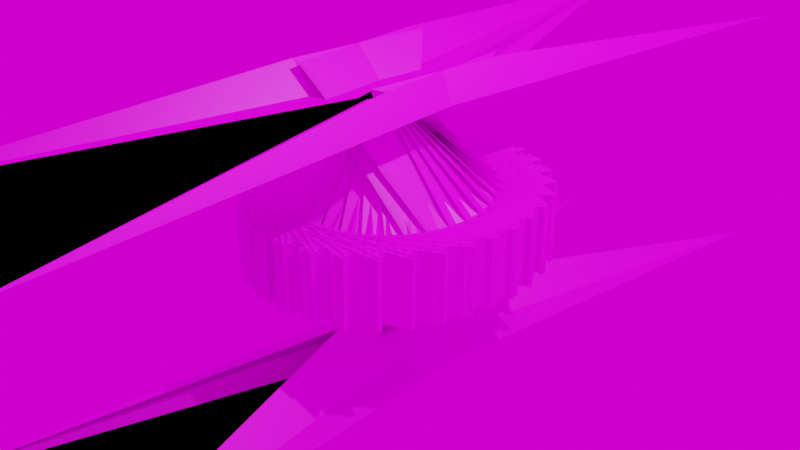 # Source: Emeny-laser-firing-system.blend  (saved by Blender 2.92.15; exported with 4.5.12 LTS)
import bpy
from mathutils import Matrix  # noqa: F401  (used for matrix-valued properties, if any)

bpy.ops.wm.read_factory_settings(use_empty=True)
scene = bpy.context.scene
scene.name = 'Scene'

# ---- collections
col_collection = bpy.data.collections.new('Collection'); scene.collection.children.link(col_collection)

# ---- images (referenced by path relative to the original .blend; pixels are not part of the script)
import os
ASSET_DIR = os.environ.get("B2B_ASSET_DIR", "")  # directory of the original .blend (textures are referenced by path, not embedded)
HERE = os.path.dirname(os.path.abspath(__file__))  # packed textures are extracted next to this script under _unpacked/

def load_image(name, relpath, width, height, colorspace="sRGB"):
    """Load a texture the original file referenced (path relative to the .blend, or extracted next to this script)."""
    p = next((c for c in (os.path.join(HERE, relpath), os.path.join(ASSET_DIR, relpath)) if relpath and os.path.exists(c)), "")
    if p:
        img = bpy.data.images.load(p, check_existing=True)
        img.name = name
    else:  # same state as the original file: an image datablock whose file is absent (Cycles renders it pink)
        img = bpy.data.images.new(name, width, height)
        img.source = "FILE"
        img.filepath = "//" + (relpath or name)
    img.colorspace_settings.name = colorspace
    return img
img_123123123111111_png = load_image('123123123111111.png', '123123123111111.png', 1024, 1024, 'sRGB')

# ---- materials (node trees are filled in below, after node groups)
mat_material_001 = bpy.data.materials.new('Material.001')
mat_material_001.use_transparent_shadow = False

# ---- material node trees
mat_material_001.use_nodes = True; mat_material_001.node_tree.nodes.clear()
_N = mat_material_001.node_tree.nodes; _L = mat_material_001.node_tree.links
n0 = _N.new('ShaderNodeBsdfPrincipled'); n0.name = 'Principled BSDF'; n0.location = (10, 300)
n0.distribution = 'GGX'
n0.subsurface_method = 'BURLEY'
n0.inputs[3].default_value = 1.45
n0.inputs[27].default_value = (0.0, 0.0, 0.0, 1.0)
n0.inputs[28].default_value = 1.0
n1 = _N.new('ShaderNodeOutputMaterial'); n1.name = 'Material Output'; n1.location = (300, 300)
n2 = _N.new('ShaderNodeTexImage'); n2.name = 'Image Texture'; n2.location = (-342, 176)
n2.image = img_123123123111111_png
_L.new(n0.outputs[0], n1.inputs[0])
_L.new(n2.outputs[0], n0.inputs[0])
n1.is_active_output = True

# ---- world
world_world = bpy.data.worlds.new('World'); scene.world = world_world
world_world.use_nodes = True; world_world.node_tree.nodes.clear()
_N = world_world.node_tree.nodes; _L = world_world.node_tree.links
n0 = _N.new('ShaderNodeOutputWorld'); n0.name = 'World Output'; n0.location = (300, 300)
n1 = _N.new('ShaderNodeBackground'); n1.name = 'Background'; n1.location = (10, 300)
n2 = _N.new('ShaderNodeTexImage'); n2.name = 'Image Texture'; n2.location = (-280, 275)
n2.image = img_123123123111111_png
_L.new(n1.outputs[0], n0.inputs[0])
_L.new(n2.outputs[0], n1.inputs[0])
n0.is_active_output = True
world_world.color = (0.05088, 0.05088, 0.05088)
world_world.use_sun_shadow = False
world_world.sun_shadow_jitter_overblur = 0.0

# ---- cameras
cam_camera = bpy.data.cameras.new('Camera')
cam_camera.clip_end = 100.0
cam_camera.ortho_scale = 7.314

# ---- lights
light_light = bpy.data.lights.new('Light', 'POINT')
light_light.transmission_factor = 0.0
light_light.energy = 1000.0
light_light.shadow_soft_size = 0.1
light_light.shadow_maximum_resolution = 0.006
light_light.use_absolute_resolution = True

# ---- meshes
me_cylinder = bpy.data.meshes.new('Cylinder')
me_cylinder.from_pydata([(-0.2037, 0.1924, -1.099), (-4.619e-07, 0.2973, -1.404), (0.2037, 0.1924, -1.099), (-2.98e-07, 0.3475, -0.8637), (-0.6467, 0.9595, -0.2434), (-1.028, 1.225, -0.3699), (-1.026, 1.178, -0.3699), (-0.6005, 0.8892, -0.2596), (0.6467, 0.9595, -0.2434), (0.6005, 0.8892, -0.2596), (1.026, 1.178, -0.3699), (1.028, 1.225, -0.3699), (0.2037, 0.1924, 1.099), (-4.359e-07, 0.2973, 1.404), (-0.2037, 0.1924, 1.099), (-2.98e-07, 0.3475, 0.8637), (0.6467, 0.9595, 0.2434), (1.028, 1.225, 0.3699), (1.026, 1.178, 0.3699), (0.6005, 0.8892, 0.2596), (-0.6467, 0.9595, 0.2434), (-0.6005, 0.8892, 0.2596), (-1.026, 1.178, 0.3699), (-1.028, 1.225, 0.3699), (-0.2134, 0.2379, -1.099), (0.008355, 0.2964, -1.404), (0.1847, 0.1497, -1.099), (0.01931, 0.3458, -0.8638), (-0.4794, 1.083, -0.2434), (-0.7946, 1.425, -0.3699), (-0.8023, 1.379, -0.3699), (-0.4499, 1.005, -0.2594), (0.7831, 0.8035, -0.2434), (0.7234, 0.7453, -0.2594), (1.201, 0.935, -0.3699), (1.213, 0.9802, -0.3699), (0.1847, 0.1497, 1.099), (0.008355, 0.2964, 1.404), (-0.2134, 0.2379, 1.099), (0.01931, 0.3458, 0.8639), (0.7831, 0.8035, 0.2434), (1.213, 0.9802, 0.3699), (1.201, 0.935, 0.3699), (0.7234, 0.7453, 0.2594), (-0.4794, 1.083, 0.2434), (-0.4499, 1.005, 0.2594), (-0.8023, 1.379, 0.3699), (-0.7946, 1.425, 0.3699), (-0.2077, 0.2816, -1.099), (0.02214, 0.2917, -1.404), (0.1635, 0.1102, -1.099), (0.04385, 0.3387, -0.8642), (-0.2861, 1.166, -0.2434), (-0.5215, 1.568, -0.3699), (-0.5384, 1.526, -0.3699), (-0.2742, 1.085, -0.259), (0.8875, 0.624, -0.2434), (0.8185, 0.5809, -0.259), (1.325, 0.6653, -0.3699), (1.346, 0.7057, -0.3699), (0.1635, 0.1102, 1.099), (0.02214, 0.2917, 1.404), (-0.2077, 0.2816, 1.099), (0.04385, 0.3387, 0.8642), (0.8875, 0.624, 0.2434), (1.346, 0.7057, 0.3699), (1.325, 0.6653, 0.3699), (0.8185, 0.5809, 0.259), (-0.2861, 1.166, 0.2434), (-0.2742, 1.085, 0.259), (-0.5384, 1.526, 0.3699), (-0.5215, 1.568, 0.3699), (-0.1839, 0.316, -1.099), (0.04407, 0.2786, -1.404), (0.1451, 0.07086, -1.099), (0.07598, 0.3214, -0.8647), (-0.07561, 1.199, -0.2434), (-0.2228, 1.643, -0.3699), (-0.2473, 1.606, -0.3699), (-0.08043, 1.121, -0.2585), (0.9604, 0.4274, -0.2434), (0.8868, 0.4004, -0.2585), (1.4, 0.3795, -0.3699), (1.428, 0.4133, -0.3699), (0.1451, 0.07086, 1.099), (0.04407, 0.2786, 1.404), (-0.1839, 0.316, 1.099), (0.07598, 0.3214, 0.8647), (0.9604, 0.4274, 0.2434), (1.428, 0.4133, 0.3699), (1.4, 0.3795, 0.3699), (0.8868, 0.4004, 0.2585), (-0.07561, 1.199, 0.2434), (-0.08043, 1.121, 0.2585), (-0.2473, 1.606, 0.3699), (-0.2228, 1.643, 0.3699), (-0.1442, 0.334, -1.099), (0.07295, 0.2521, -1.404), (0.1308, 0.02738, -1.099), (0.114, 0.289, -0.8652), (0.1402, 1.18, -0.2434), (0.0843, 1.645, -0.3699), (0.05434, 1.616, -0.3699), (0.1207, 1.107, -0.2579), (1.002, 0.2184, -0.2434), (0.9278, 0.2069, -0.2579), (1.426, 0.08579, -0.3699), (1.459, 0.1124, -0.3699), (0.1308, 0.02738, 1.099), (0.07295, 0.2521, 1.404), (-0.1442, 0.334, 1.099), (0.114, 0.289, 0.8652), (1.002, 0.2184, 0.2434), (1.459, 0.1124, 0.3699), (1.426, 0.08579, 0.3699), (0.9278, 0.2069, 0.2579), (0.1402, 1.18, 0.2434), (0.1207, 1.107, 0.2579), (0.05434, 1.616, 0.3699), (0.0843, 1.645, 0.3699), (-0.09418, 0.3312, -1.099), (0.1044, 0.2093, -1.404), (0.1183, -0.02334, -1.099), (0.1532, 0.2385, -0.8656), (0.3489, 1.108, -0.2434), (0.3833, 1.577, -0.3699), (0.3496, 1.555, -0.3699), (0.3172, 1.043, -0.2573), (1.012, 0.00114, -0.2434), (0.9398, 0.003793, -0.2573), (1.406, -0.209, -0.3699), (1.442, -0.1898, -0.3699), (0.1183, -0.02334, 1.099), (0.1044, 0.2093, 1.404), (-0.09418, 0.3312, 1.099), (0.1532, 0.2385, 0.8656), (1.012, 0.00114, 0.2434), (1.442, -0.1898, 0.3699), (1.406, -0.209, 0.3699), (0.9398, 0.003793, 0.2573), (0.3489, 1.108, 0.2434), (0.3172, 1.043, 0.2573), (0.3496, 1.555, 0.3699), (0.3833, 1.577, 0.3699), (-0.04102, 0.3069, -1.099), (0.1326, 0.1503, -1.404), (0.1033, -0.08161, -1.099), (0.1871, 0.1706, -0.866), (0.5394, 0.9893, -0.2434), (0.6599, 1.445, -0.3699), (0.6239, 1.43, -0.3699), (0.4976, 0.9331, -0.2569), (0.9884, -0.2196, -0.2434), (0.9201, -0.2043, -0.2569), (1.34, -0.4982, -0.3699), (1.377, -0.4863, -0.3699), (0.1033, -0.08161, 1.099), (0.1326, 0.1503, 1.404), (-0.04102, 0.3069, 1.099), (0.1871, 0.1706, 0.866), (0.9884, -0.2196, 0.2434), (1.377, -0.4863, 0.3699), (1.34, -0.4982, 0.3699), (0.9201, -0.2043, 0.2569), (0.5394, 0.9893, 0.2434), (0.4976, 0.9331, 0.2569), (0.6239, 1.43, 0.3699), (0.6599, 1.445, 0.3699), (-0.6487, 0.7648, -1.71), (-1.132, 4.809, -1.404), (0.08162, -0.1448, -1.099), (0.2101, 0.08902, -0.8662), (0.703, 0.8317, -0.2434), (0.9034, 1.259, -0.3699), (0.8661, 1.251, -0.3699), (0.6529, 0.7849, -0.2566), (0.9294, -0.4374, -0.2434), (0.8662, -0.4108, -0.2566), (1.227, -0.7745, -0.3699), (1.265, -0.7694, -0.3699), (0.08162, -0.1448, 1.099), (-1.132, 4.809, 1.404), (-0.6487, 0.7648, 1.71), (0.2101, 0.08902, 0.8662), (0.9294, -0.4374, 0.2434), (1.265, -0.7694, 0.3699), (1.227, -0.7745, 0.3699), (0.8662, -0.4108, 0.2566), (0.703, 0.8317, 0.2434), (0.6529, 0.7849, 0.2566), (0.8661, 1.251, 0.3699), (0.9034, 1.259, 0.3699), (-0.5093, 0.8163, -1.71), (-0.7083, -3.912e-07, -1.404), (-0.5093, -0.8163, -1.71), (0.2182, -2.98e-07, -0.8663), (0.834, 0.6445, -0.2434), (1.107, 1.03, -0.3699), (1.069, 1.029, -0.3699), (0.7769, 0.6075, -0.2565), (0.834, -0.6445, -0.2434), (0.7769, -0.6075, -0.2565), (1.069, -1.029, -0.3699), (1.107, -1.03, -0.3699), (-0.5093, -0.8163, 1.71), (-0.7083, -3.874e-07, 1.404), (-0.5093, 0.8163, 1.71), (0.2182, -3.576e-07, 0.8663), (0.834, -0.6445, 0.2434), (1.107, -1.03, 0.3699), (1.069, -1.029, 0.3699), (0.7769, -0.6075, 0.2565), (0.834, 0.6445, 0.2434), (0.7769, 0.6075, 0.2565), (1.069, 1.029, 0.3699), (1.107, 1.03, 0.3699), (0.08162, 0.1448, -1.099), (-1.132, -4.809, -1.404), (-0.6487, -0.7648, -1.71), (0.2101, -0.08902, -0.8662), (0.9294, 0.4374, -0.2434), (1.265, 0.7694, -0.3699), (1.227, 0.7745, -0.3699), (0.8662, 0.4108, -0.2566), (0.703, -0.8317, -0.2434), (0.6529, -0.7849, -0.2566), (0.8661, -1.251, -0.3699), (0.9034, -1.259, -0.3699), (-0.6487, -0.7648, 1.71), (-1.132, -4.809, 1.404), (0.08162, 0.1448, 1.099), (0.2101, -0.08902, 0.8662), (0.703, -0.8317, 0.2434), (0.9034, -1.259, 0.3699), (0.8661, -1.251, 0.3699), (0.6529, -0.7849, 0.2566), (0.9294, 0.4374, 0.2434), (0.8662, 0.4108, 0.2566), (1.227, 0.7745, 0.3699), (1.265, 0.7694, 0.3699), (0.1033, 0.08161, -1.099), (0.1326, -0.1503, -1.404), (-0.04102, -0.3069, -1.099), (0.1871, -0.1706, -0.866), (0.9884, 0.2196, -0.2434), (1.377, 0.4863, -0.3699), (1.34, 0.4982, -0.3699), (0.9201, 0.2043, -0.2569), (0.5394, -0.9893, -0.2434), (0.4976, -0.9331, -0.2569), (0.6239, -1.43, -0.3699), (0.6599, -1.445, -0.3699), (-0.04102, -0.3069, 1.099), (0.1326, -0.1503, 1.404), (0.1033, 0.08161, 1.099), (0.1871, -0.1706, 0.866), (0.5394, -0.9893, 0.2434), (0.6599, -1.445, 0.3699), (0.6239, -1.43, 0.3699), (0.4976, -0.9331, 0.2569), (0.9884, 0.2196, 0.2434), (0.9201, 0.2043, 0.2569), (1.34, 0.4982, 0.3699), (1.377, 0.4863, 0.3699), (0.1183, 0.02334, -1.099), (0.1044, -0.2093, -1.404), (-0.09418, -0.3312, -1.099), (0.1532, -0.2385, -0.8656), (1.012, -0.00114, -0.2434), (1.442, 0.1898, -0.3699), (1.406, 0.209, -0.3699), (0.9398, -0.003793, -0.2573), (0.3489, -1.108, -0.2434), (0.3172, -1.043, -0.2573), (0.3496, -1.555, -0.3699), (0.3833, -1.577, -0.3699), (-0.09418, -0.3312, 1.099), (0.1044, -0.2093, 1.404), (0.1183, 0.02334, 1.099), (0.1532, -0.2385, 0.8656), (0.3489, -1.108, 0.2434), (0.3833, -1.577, 0.3699), (0.3496, -1.555, 0.3699), (0.3172, -1.043, 0.2573), (1.012, -0.00114, 0.2434), (0.9398, -0.003793, 0.2573), (1.406, 0.209, 0.3699), (1.442, 0.1898, 0.3699), (0.1308, -0.02738, -1.099), (0.07295, -0.2521, -1.404), (-0.1442, -0.334, -1.099), (0.114, -0.289, -0.8652), (1.002, -0.2184, -0.2434), (1.459, -0.1124, -0.3699), (1.426, -0.08579, -0.3699), (0.9278, -0.2069, -0.2579), (0.1402, -1.18, -0.2434), (0.1207, -1.107, -0.2579), (0.05434, -1.616, -0.3699), (0.0843, -1.645, -0.3699), (-0.1442, -0.334, 1.099), (0.07295, -0.2521, 1.404), (0.1308, -0.02738, 1.099), (0.114, -0.289, 0.8652), (0.1402, -1.18, 0.2434), (0.0843, -1.645, 0.3699), (0.05434, -1.616, 0.3699), (0.1207, -1.107, 0.2579), (1.002, -0.2184, 0.2434), (0.9278, -0.2069, 0.2579), (1.426, -0.08579, 0.3699), (1.459, -0.1124, 0.3699), (0.1451, -0.07086, -1.099), (0.04407, -0.2786, -1.404), (-0.1839, -0.316, -1.099), (0.07598, -0.3214, -0.8647), (0.9604, -0.4274, -0.2434), (1.428, -0.4133, -0.3699), (1.4, -0.3795, -0.3699), (0.8868, -0.4004, -0.2585), (-0.07561, -1.199, -0.2434), (-0.08043, -1.121, -0.2585), (-0.2473, -1.606, -0.3699), (-0.2228, -1.643, -0.3699), (-0.1839, -0.316, 1.099), (0.04407, -0.2786, 1.404), (0.1451, -0.07086, 1.099), (0.07598, -0.3214, 0.8647), (-0.07561, -1.199, 0.2434), (-0.2228, -1.643, 0.3699), (-0.2473, -1.606, 0.3699), (-0.08043, -1.121, 0.2585), (0.9604, -0.4274, 0.2434), (0.8868, -0.4004, 0.2585), (1.4, -0.3795, 0.3699), (1.428, -0.4133, 0.3699), (0.1635, -0.1102, -1.099), (0.02214, -0.2917, -1.404), (-0.2077, -0.2816, -1.099), (0.04385, -0.3387, -0.8642), (0.8875, -0.624, -0.2434), (1.346, -0.7057, -0.3699), (1.325, -0.6653, -0.3699), (0.8185, -0.5809, -0.259), (-0.2861, -1.166, -0.2434), (-0.2742, -1.085, -0.259), (-0.5384, -1.526, -0.3699), (-0.5215, -1.568, -0.3699), (-0.2077, -0.2816, 1.099), (0.02214, -0.2917, 1.404), (0.1635, -0.1102, 1.099), (0.04385, -0.3387, 0.8642), (-0.2861, -1.166, 0.2434), (-0.5215, -1.568, 0.3699), (-0.5384, -1.526, 0.3699), (-0.2742, -1.085, 0.259), (0.8875, -0.624, 0.2434), (0.8185, -0.5809, 0.259), (1.325, -0.6653, 0.3699), (1.346, -0.7057, 0.3699), (0.1847, -0.1497, -1.099), (0.008354, -0.2964, -1.404), (-0.2134, -0.2379, -1.099), (0.01931, -0.3458, -0.8639), (0.7831, -0.8035, -0.2434), (1.213, -0.9802, -0.3699), (1.201, -0.935, -0.3699), (0.7234, -0.7453, -0.2594), (-0.4794, -1.083, -0.2434), (-0.4499, -1.005, -0.2594), (-0.8023, -1.379, -0.3699), (-0.7946, -1.425, -0.3699), (-0.2134, -0.2379, 1.099), (0.008354, -0.2964, 1.404), (0.1847, -0.1497, 1.099), (0.01931, -0.3458, 0.8639), (-0.4794, -1.083, 0.2434), (-0.7946, -1.425, 0.3699), (-0.8023, -1.379, 0.3699), (-0.4499, -1.005, 0.2594), (0.7831, -0.8035, 0.2434), (0.7234, -0.7453, 0.2594), (1.201, -0.935, 0.3699), (1.213, -0.9802, 0.3699), (0.2037, -0.1924, -1.099), (3.986e-07, -0.2973, -1.404), (-0.2037, -0.1924, -1.099), (8.941e-08, -0.3475, -0.8637), (0.6467, -0.9595, -0.2434), (1.028, -1.225, -0.3699), (1.026, -1.178, -0.3699), (0.6005, -0.8892, -0.2596), (-0.6467, -0.9595, -0.2434), (-0.6005, -0.8892, -0.2596), (-1.026, -1.178, -0.3699), (-1.028, -1.225, -0.3699), (-0.2037, -0.1924, 1.099), (4.098e-07, -0.2973, 1.404), (0.2037, -0.1924, 1.099), (1.788e-07, -0.3475, 0.8637), (-0.6467, -0.9595, 0.2434), (-1.028, -1.225, 0.3699), (-1.026, -1.178, 0.3699), (-0.6005, -0.8892, 0.2596), (0.6467, -0.9595, 0.2434), (0.6005, -0.8892, 0.2596), (1.026, -1.178, 0.3699), (1.028, -1.225, 0.3699), (0.2134, -0.2379, -1.099), (-0.008355, -0.2964, -1.404), (-0.1847, -0.1497, -1.099), (-0.01931, -0.3458, -0.8639), (0.4794, -1.083, -0.2434), (0.7946, -1.425, -0.3699), (0.8023, -1.379, -0.3699), (0.4499, -1.005, -0.2594), (-0.7831, -0.8035, -0.2434), (-0.7234, -0.7453, -0.2594), (-1.201, -0.935, -0.3699), (-1.213, -0.9802, -0.3699), (-0.1847, -0.1497, 1.099), (-0.008354, -0.2964, 1.404), (0.2134, -0.2379, 1.099), (-0.01931, -0.3458, 0.8639), (-0.7831, -0.8035, 0.2434), (-1.213, -0.9802, 0.3699), (-1.201, -0.935, 0.3699), (-0.7234, -0.7453, 0.2594), (0.4794, -1.083, 0.2434), (0.4499, -1.005, 0.2594), (0.8023, -1.379, 0.3699), (0.7946, -1.425, 0.3699), (0.2077, -0.2816, -1.099), (-0.02214, -0.2917, -1.404), (-0.1635, -0.1102, -1.099), (-0.04385, -0.3387, -0.8642), (0.2861, -1.166, -0.2434), (0.5215, -1.568, -0.3699), (0.5384, -1.526, -0.3699), (0.2742, -1.085, -0.259), (-0.8875, -0.624, -0.2434), (-0.8185, -0.5809, -0.259), (-1.325, -0.6653, -0.3699), (-1.346, -0.7057, -0.3699), (-0.1635, -0.1102, 1.099), (-0.02214, -0.2917, 1.404), (0.2077, -0.2816, 1.099), (-0.04385, -0.3387, 0.8642), (-0.8875, -0.624, 0.2434), (-1.346, -0.7057, 0.3699), (-1.325, -0.6653, 0.3699), (-0.8185, -0.5809, 0.259), (0.2861, -1.166, 0.2434), (0.2742, -1.085, 0.259), (0.5384, -1.526, 0.3699), (0.5215, -1.568, 0.3699), (0.1839, -0.316, -1.099), (-0.04407, -0.2786, -1.404), (-0.1451, -0.07086, -1.099), (-0.07598, -0.3214, -0.8647), (0.07561, -1.199, -0.2434), (0.2228, -1.643, -0.3699), (0.2473, -1.606, -0.3699), (0.08043, -1.121, -0.2585), (-0.9604, -0.4274, -0.2434), (-0.8868, -0.4004, -0.2585), (-1.4, -0.3795, -0.3699), (-1.428, -0.4133, -0.3699), (-0.1451, -0.07086, 1.099), (-0.04407, -0.2786, 1.404), (0.1839, -0.316, 1.099), (-0.07598, -0.3214, 0.8647), (-0.9604, -0.4274, 0.2434), (-1.428, -0.4133, 0.3699), (-1.4, -0.3795, 0.3699), (-0.8868, -0.4004, 0.2585), (0.07561, -1.199, 0.2434), (0.08043, -1.121, 0.2585), (0.2473, -1.606, 0.3699), (0.2228, -1.643, 0.3699), (0.1442, -0.334, -1.099), (-0.07295, -0.2521, -1.404), (-0.1308, -0.02738, -1.099), (-0.114, -0.289, -0.8652), (-0.1402, -1.18, -0.2434), (-0.0843, -1.645, -0.3699), (-0.05434, -1.616, -0.3699), (-0.1207, -1.107, -0.2579), (-1.002, -0.2184, -0.2434), (-0.9278, -0.2069, -0.2579), (-1.426, -0.08579, -0.3699), (-1.459, -0.1124, -0.3699), (-0.1308, -0.02738, 1.099), (-0.07295, -0.2521, 1.404), (0.1442, -0.334, 1.099), (-0.114, -0.289, 0.8652), (-1.002, -0.2184, 0.2434), (-1.459, -0.1124, 0.3699), (-1.426, -0.08579, 0.3699), (-0.9278, -0.2069, 0.2579), (-0.1402, -1.18, 0.2434), (-0.1207, -1.107, 0.2579), (-0.05434, -1.616, 0.3699), (-0.0843, -1.645, 0.3699), (0.09418, -0.3312, -1.099), (-0.1044, -0.2093, -1.404), (-0.1183, 0.02334, -1.099), (-0.1532, -0.2385, -0.8656), (-0.3489, -1.108, -0.2434), (-0.3833, -1.577, -0.3699), (-0.3496, -1.555, -0.3699), (-0.3172, -1.043, -0.2573), (-1.012, -0.001139, -0.2434), (-0.9398, -0.003792, -0.2573), (-1.406, 0.209, -0.3699), (-1.442, 0.1898, -0.3699), (-0.1183, 0.02334, 1.099), (-0.1044, -0.2093, 1.404), (0.09418, -0.3312, 1.099), (-0.1532, -0.2385, 0.8656), (-1.012, -0.001139, 0.2434), (-1.442, 0.1898, 0.3699), (-1.406, 0.209, 0.3699), (-0.9398, -0.003792, 0.2573), (-0.3489, -1.108, 0.2434), (-0.3172, -1.043, 0.2573), (-0.3496, -1.555, 0.3699), (-0.3833, -1.577, 0.3699), (0.041, -0.3069, -1.099), (-0.1326, -0.1503, -1.404), (-0.1033, 0.08161, -1.099), (-0.1871, -0.1706, -0.866), (-0.5394, -0.9893, -0.2434), (-0.6599, -1.445, -0.3699), (-0.6239, -1.43, -0.3699), (-0.4976, -0.9331, -0.2569), (-0.9884, 0.2196, -0.2434), (-0.9201, 0.2043, -0.2569), (-1.34, 0.4982, -0.3699), (-1.377, 0.4863, -0.3699), (-0.1033, 0.08161, 1.099), (-0.1326, -0.1503, 1.404), (0.041, -0.3069, 1.099), (-0.1871, -0.1706, 0.866), (-0.9884, 0.2196, 0.2434), (-1.377, 0.4863, 0.3699), (-1.34, 0.4982, 0.3699), (-0.9201, 0.2043, 0.2569), (-0.5394, -0.9893, 0.2434), (-0.4976, -0.9331, 0.2569), (-0.6239, -1.43, 0.3699), (-0.6599, -1.445, 0.3699), (0.6487, -0.7648, -1.71), (1.132, -4.809, -1.404), (-0.0816, 0.1448, -1.099), (-0.2101, -0.08902, -0.8662), (-0.703, -0.8317, -0.2434), (-0.9034, -1.259, -0.3699), (-0.8661, -1.251, -0.3699), (-0.6529, -0.7849, -0.2566), (-0.9294, 0.4374, -0.2434), (-0.8662, 0.4108, -0.2566), (-1.227, 0.7745, -0.3699), (-1.265, 0.7694, -0.3699), (-0.0816, 0.1448, 1.099), (1.132, -4.809, 1.404), (0.6487, -0.7648, 1.71), (-0.2101, -0.08902, 0.8662), (-0.9294, 0.4374, 0.2434), (-1.265, 0.7694, 0.3699), (-1.227, 0.7745, 0.3699), (-0.8662, 0.4108, 0.2566), (-0.703, -0.8317, 0.2434), (-0.6529, -0.7849, 0.2566), (-0.8661, -1.251, 0.3699), (-0.9034, -1.259, 0.3699), (0.5094, -0.8163, -1.71), (0.7083, -6.065e-06, -1.404), (0.5094, 0.8163, -1.71), (-0.2182, 8.941e-07, -0.8663), (-0.834, -0.6445, -0.2434), (-1.107, -1.03, -0.3699), (-1.069, -1.029, -0.3699), (-0.7769, -0.6075, -0.2565), (-0.834, 0.6445, -0.2434), (-0.7769, 0.6075, -0.2565), (-1.069, 1.029, -0.3699), (-1.107, 1.03, -0.3699), (0.5094, 0.8163, 1.71), (0.7083, -1.157e-05, 1.404), (0.5094, -0.8163, 1.71), (-0.2182, 8.643e-07, 0.8663), (-0.834, 0.6445, 0.2434), (-1.107, 1.03, 0.3699), (-1.069, 1.029, 0.3699), (-0.7769, 0.6075, 0.2565), (-0.834, -0.6445, 0.2434), (-0.7769, -0.6075, 0.2565), (-1.069, -1.029, 0.3699), (-1.107, -1.03, 0.3699), (-0.08161, -0.1448, -1.099), (1.132, 4.809, -1.404), (0.6487, 0.7648, -1.71), (-0.2101, 0.08902, -0.8662), (-0.9294, -0.4374, -0.2434), (-1.265, -0.7694, -0.3699), (-1.227, -0.7745, -0.3699), (-0.8662, -0.4108, -0.2566), (-0.703, 0.8317, -0.2434), (-0.6529, 0.7849, -0.2566), (-0.8661, 1.251, -0.3699), (-0.9034, 1.259, -0.3699), (0.6487, 0.7648, 1.71), (1.132, 4.809, 1.404), (-0.08162, -0.1448, 1.099), (-0.2101, 0.08902, 0.8662), (-0.703, 0.8317, 0.2434), (-0.9034, 1.259, 0.3699), (-0.8661, 1.251, 0.3699), (-0.6529, 0.7849, 0.2566), (-0.9294, -0.4374, 0.2434), (-0.8662, -0.4108, 0.2566), (-1.227, -0.7745, 0.3699), (-1.265, -0.7694, 0.3699), (-0.1033, -0.08161, -1.099), (-0.1326, 0.1503, -1.404), (0.04101, 0.3069, -1.099), (-0.1871, 0.1706, -0.866), (-0.9884, -0.2196, -0.2434), (-1.377, -0.4863, -0.3699), (-1.34, -0.4982, -0.3699), (-0.9201, -0.2043, -0.2569), (-0.5394, 0.9893, -0.2434), (-0.4976, 0.9331, -0.2569), (-0.6239, 1.43, -0.3699), (-0.6599, 1.445, -0.3699), (0.04102, 0.3069, 1.099), (-0.1326, 0.1503, 1.404), (-0.1033, -0.08161, 1.099), (-0.1871, 0.1706, 0.866), (-0.5394, 0.9893, 0.2434), (-0.6599, 1.445, 0.3699), (-0.6239, 1.43, 0.3699), (-0.4976, 0.9331, 0.2569), (-0.9884, -0.2196, 0.2434), (-0.9201, -0.2043, 0.2569), (-1.34, -0.4982, 0.3699), (-1.377, -0.4863, 0.3699), (-0.1183, -0.02333, -1.099), (-0.1044, 0.2093, -1.404), (0.09418, 0.3312, -1.099), (-0.1532, 0.2385, -0.8656), (-1.012, 0.001141, -0.2434), (-1.442, -0.1898, -0.3699), (-1.406, -0.209, -0.3699), (-0.9398, 0.003794, -0.2573), (-0.3489, 1.108, -0.2434), (-0.3172, 1.043, -0.2573), (-0.3496, 1.555, -0.3699), (-0.3833, 1.577, -0.3699), (0.09418, 0.3312, 1.099), (-0.1044, 0.2093, 1.404), (-0.1183, -0.02333, 1.099), (-0.1532, 0.2385, 0.8656), (-0.3489, 1.108, 0.2434), (-0.3833, 1.577, 0.3699), (-0.3496, 1.555, 0.3699), (-0.3172, 1.043, 0.2573), (-1.012, 0.001141, 0.2434), (-0.9398, 0.003794, 0.2573), (-1.406, -0.209, 0.3699), (-1.442, -0.1898, 0.3699), (-0.1308, 0.02738, -1.099), (-0.07295, 0.2521, -1.404), (0.1442, 0.334, -1.099), (-0.114, 0.289, -0.8652), (-1.002, 0.2184, -0.2434), (-1.459, 0.1124, -0.3699), (-1.426, 0.08579, -0.3699), (-0.9278, 0.2069, -0.2579), (-0.1402, 1.18, -0.2434), (-0.1207, 1.107, -0.2579), (-0.05434, 1.616, -0.3699), (-0.0843, 1.645, -0.3699), (0.1442, 0.334, 1.099), (-0.07295, 0.2521, 1.404), (-0.1308, 0.02738, 1.099), (-0.114, 0.289, 0.8652), (-0.1402, 1.18, 0.2434), (-0.0843, 1.645, 0.3699), (-0.05434, 1.616, 0.3699), (-0.1207, 1.107, 0.2579), (-1.002, 0.2184, 0.2434), (-0.9278, 0.2069, 0.2579), (-1.426, 0.08579, 0.3699), (-1.459, 0.1124, 0.3699), (-0.1451, 0.07086, -1.099), (-0.04407, 0.2786, -1.404), (0.1839, 0.316, -1.099), (-0.07598, 0.3214, -0.8647), (-0.9604, 0.4274, -0.2434), (-1.428, 0.4133, -0.3699), (-1.4, 0.3795, -0.3699), (-0.8868, 0.4004, -0.2585), (0.07561, 1.199, -0.2434), (0.08043, 1.121, -0.2585), (0.2473, 1.606, -0.3699), (0.2228, 1.643, -0.3699), (0.1839, 0.316, 1.099), (-0.04407, 0.2786, 1.404), (-0.1451, 0.07086, 1.099), (-0.07598, 0.3214, 0.8647), (0.07561, 1.199, 0.2434), (0.2228, 1.643, 0.3699), (0.2473, 1.606, 0.3699), (0.08043, 1.121, 0.2585), (-0.9604, 0.4274, 0.2434), (-0.8868, 0.4004, 0.2585), (-1.4, 0.3795, 0.3699), (-1.428, 0.4133, 0.3699), (-0.1635, 0.1102, -1.099), (-0.02214, 0.2917, -1.404), (0.2077, 0.2816, -1.099), (-0.04385, 0.3387, -0.8642), (-0.8875, 0.624, -0.2434), (-1.346, 0.7057, -0.3699), (-1.325, 0.6653, -0.3699), (-0.8185, 0.5809, -0.259), (0.2861, 1.166, -0.2434), (0.2742, 1.085, -0.259), (0.5384, 1.526, -0.3699), (0.5215, 1.568, -0.3699), (0.2077, 0.2816, 1.099), (-0.02214, 0.2917, 1.404), (-0.1635, 0.1102, 1.099), (-0.04385, 0.3387, 0.8642), (0.2861, 1.166, 0.2434), (0.5215, 1.568, 0.3699), (0.5384, 1.526, 0.3699), (0.2742, 1.085, 0.259), (-0.8875, 0.624, 0.2434), (-0.8185, 0.5809, 0.259), (-1.325, 0.6653, 0.3699), (-1.346, 0.7057, 0.3699), (-0.1847, 0.1497, -1.099), (-0.008354, 0.2964, -1.404), (0.2134, 0.2379, -1.099), (-0.01931, 0.3458, -0.8639), (-0.7831, 0.8035, -0.2434), (-1.213, 0.9802, -0.3699), (-1.201, 0.935, -0.3699), (-0.7234, 0.7453, -0.2594), (0.4794, 1.083, -0.2434), (0.4499, 1.005, -0.2594), (0.8023, 1.379, -0.3699), (0.7946, 1.425, -0.3699), (0.2134, 0.2379, 1.099), (-0.008354, 0.2964, 1.404), (-0.1847, 0.1497, 1.099), (-0.01931, 0.3458, 0.8639), (0.4794, 1.083, 0.2434), (0.7946, 1.425, 0.3699), (0.8023, 1.379, 0.3699), (0.4499, 1.005, 0.2594), (-0.7831, 0.8035, 0.2434), (-0.7234, 0.7453, 0.2594), (-1.201, 0.935, 0.3699), (-1.213, 0.9802, 0.3699)], [], [(11, 17, 47, 29), (63, 67, 69), (87, 91, 93), (111, 115, 117), (135, 139, 141), (159, 163, 165), (183, 187, 189), (207, 211, 213), (231, 235, 237), (255, 259, 261), (279, 283, 285), (303, 307, 309), (327, 331, 333), (351, 355, 357), (375, 379, 381), (399, 403, 405), (423, 427, 429), (447, 451, 453), (471, 475, 477), (495, 499, 501), (519, 523, 525), (543, 547, 549), (567, 571, 573), (591, 595, 597), (615, 619, 621), (639, 643, 645), (663, 667, 669), (687, 691, 693), (711, 715, 717), (735, 739, 741), (39, 43, 45), (32, 52, 50, 24), (20, 760, 758, 12), (1, 25, 49, 73, 97, 121, 145, 169, 193, 217, 241, 265, 289, 313, 337, 361, 385, 409, 433, 457, 481, 505, 529, 553, 577, 601, 625, 649, 673, 697, 721, 745), (44, 16, 14, 36), (42, 34, 30, 46), (68, 40, 38, 60), (66, 58, 54, 70), (92, 64, 62, 84), (90, 82, 78, 94), (116, 88, 86, 108), (114, 106, 102, 118), (140, 112, 110, 132), (138, 130, 126, 142), (164, 136, 134, 156), (162, 154, 150, 166), (188, 160, 158, 180), (186, 178, 174, 190), (212, 184, 182, 204), (210, 202, 198, 214), (236, 208, 206, 228), (234, 226, 222, 238), (260, 232, 230, 252), (258, 250, 246, 262), (284, 256, 254, 276), (282, 274, 270, 286), (308, 280, 278, 300), (306, 298, 294, 310), (332, 304, 302, 324), (330, 322, 318, 334), (356, 328, 326, 348), (354, 346, 342, 358), (380, 352, 350, 372), (378, 370, 366, 382), (404, 376, 374, 396), (402, 394, 390, 406), (428, 400, 398, 420), (426, 418, 414, 430), (452, 424, 422, 444), (450, 442, 438, 454), (476, 448, 446, 468), (474, 466, 462, 478), (500, 472, 470, 492), (498, 490, 486, 502), (524, 496, 494, 516), (522, 514, 510, 526), (548, 520, 518, 540), (546, 538, 534, 550), (572, 544, 542, 564), (570, 562, 558, 574), (596, 568, 566, 588), (594, 586, 582, 598), (620, 592, 590, 612), (618, 610, 606, 622), (644, 616, 614, 636), (642, 634, 630, 646), (668, 640, 638, 660), (666, 658, 654, 670), (692, 664, 662, 684), (690, 682, 678, 694), (716, 688, 686, 708), (714, 706, 702, 718), (740, 712, 710, 732), (738, 730, 726, 742), (764, 736, 734, 756), (762, 754, 750, 766), (3, 7, 9), (37, 13, 757, 733, 709, 685, 661, 637, 613, 589, 565, 541, 517, 493, 469, 445, 421, 397, 373, 349, 325, 301, 277, 253, 229, 205, 181, 157, 133, 109, 85, 61), (755, 761, 23, 5), (35, 41, 71, 53), (27, 31, 33), (56, 76, 74, 48), (59, 65, 95, 77), (51, 55, 57), (80, 100, 98, 72), (83, 89, 119, 101), (75, 79, 81), (104, 124, 122, 96), (107, 113, 143, 125), (99, 103, 105), (128, 148, 146, 120), (131, 137, 167, 149), (123, 127, 129), (152, 172, 170, 144), (155, 161, 191, 173), (147, 151, 153), (176, 196, 194, 168), (179, 185, 215, 197), (171, 175, 177), (200, 220, 218, 192), (203, 209, 239, 221), (195, 199, 201), (224, 244, 242, 216), (227, 233, 263, 245), (219, 223, 225), (248, 268, 266, 240), (251, 257, 287, 269), (243, 247, 249), (272, 292, 290, 264), (275, 281, 311, 293), (267, 271, 273), (296, 316, 314, 288), (299, 305, 335, 317), (291, 295, 297), (320, 340, 338, 312), (323, 329, 359, 341), (315, 319, 321), (344, 364, 362, 336), (347, 353, 383, 365), (339, 343, 345), (368, 388, 386, 360), (371, 377, 407, 389), (363, 367, 369), (392, 412, 410, 384), (395, 401, 431, 413), (387, 391, 393), (416, 436, 434, 408), (419, 425, 455, 437), (411, 415, 417), (440, 460, 458, 432), (443, 449, 479, 461), (435, 439, 441), (464, 484, 482, 456), (467, 473, 503, 485), (459, 463, 465), (488, 508, 506, 480), (491, 497, 527, 509), (483, 487, 489), (512, 532, 530, 504), (515, 521, 551, 533), (507, 511, 513), (536, 556, 554, 528), (539, 545, 575, 557), (531, 535, 537), (560, 580, 578, 552), (563, 569, 599, 581), (555, 559, 561), (584, 604, 602, 576), (587, 593, 623, 605), (579, 583, 585), (608, 628, 626, 600), (611, 617, 647, 629), (603, 607, 609), (632, 652, 650, 624), (635, 641, 671, 653), (627, 631, 633), (656, 676, 674, 648), (659, 665, 695, 677), (651, 655, 657), (680, 700, 698, 672), (683, 689, 719, 701), (675, 679, 681), (704, 724, 722, 696), (707, 713, 743, 725), (699, 703, 705), (728, 748, 746, 720), (731, 737, 767, 749), (723, 727, 729), (747, 751, 753), (759, 763, 765), (6, 22, 18, 10), (15, 19, 21), (752, 4, 2, 744), (0, 1, 2, 3), (4, 5, 6, 7), (8, 9, 10, 11), (12, 13, 14, 15), (16, 17, 18, 19), (20, 21, 22, 23), (24, 25, 26, 27), (28, 29, 30, 31), (32, 33, 34, 35), (36, 37, 38, 39), (40, 41, 42, 43), (44, 45, 46, 47), (48, 49, 50, 51), (52, 53, 54, 55), (56, 57, 58, 59), (60, 61, 62, 63), (64, 65, 66, 67), (68, 69, 70, 71), (72, 73, 74, 75), (76, 77, 78, 79), (80, 81, 82, 83), (84, 85, 86, 87), (88, 89, 90, 91), (92, 93, 94, 95), (96, 97, 98, 99), (100, 101, 102, 103), (104, 105, 106, 107), (108, 109, 110, 111), (112, 113, 114, 115), (116, 117, 118, 119), (120, 121, 122, 123), (124, 125, 126, 127), (128, 129, 130, 131), (132, 133, 134, 135), (136, 137, 138, 139), (140, 141, 142, 143), (144, 145, 146, 147), (148, 149, 150, 151), (152, 153, 154, 155), (156, 157, 158, 159), (160, 161, 162, 163), (164, 165, 166, 167), (168, 169, 170, 171), (172, 173, 174, 175), (176, 177, 178, 179), (180, 181, 182, 183), (184, 185, 186, 187), (188, 189, 190, 191), (192, 193, 194, 195), (196, 197, 198, 199), (200, 201, 202, 203), (204, 205, 206, 207), (208, 209, 210, 211), (212, 213, 214, 215), (216, 217, 218, 219), (220, 221, 222, 223), (224, 225, 226, 227), (228, 229, 230, 231), (232, 233, 234, 235), (236, 237, 238, 239), (240, 241, 242, 243), (244, 245, 246, 247), (248, 249, 250, 251), (252, 253, 254, 255), (256, 257, 258, 259), (260, 261, 262, 263), (264, 265, 266, 267), (268, 269, 270, 271), (272, 273, 274, 275), (276, 277, 278, 279), (280, 281, 282, 283), (284, 285, 286, 287), (288, 289, 290, 291), (292, 293, 294, 295), (296, 297, 298, 299), (300, 301, 302, 303), (304, 305, 306, 307), (308, 309, 310, 311), (312, 313, 314, 315), (316, 317, 318, 319), (320, 321, 322, 323), (324, 325, 326, 327), (328, 329, 330, 331), (332, 333, 334, 335), (336, 337, 338, 339), (340, 341, 342, 343), (344, 345, 346, 347), (348, 349, 350, 351), (352, 353, 354, 355), (356, 357, 358, 359), (360, 361, 362, 363), (364, 365, 366, 367), (368, 369, 370, 371), (372, 373, 374, 375), (376, 377, 378, 379), (380, 381, 382, 383), (384, 385, 386, 387), (388, 389, 390, 391), (392, 393, 394, 395), (396, 397, 398, 399), (400, 401, 402, 403), (404, 405, 406, 407), (408, 409, 410, 411), (412, 413, 414, 415), (416, 417, 418, 419), (420, 421, 422, 423), (424, 425, 426, 427), (428, 429, 430, 431), (432, 433, 434, 435), (436, 437, 438, 439), (440, 441, 442, 443), (444, 445, 446, 447), (448, 449, 450, 451), (452, 453, 454, 455), (456, 457, 458, 459), (460, 461, 462, 463), (464, 465, 466, 467), (468, 469, 470, 471), (472, 473, 474, 475), (476, 477, 478, 479), (480, 481, 482, 483), (484, 485, 486, 487), (488, 489, 490, 491), (492, 493, 494, 495), (496, 497, 498, 499), (500, 501, 502, 503), (504, 505, 506, 507), (508, 509, 510, 511), (512, 513, 514, 515), (516, 517, 518, 519), (520, 521, 522, 523), (524, 525, 526, 527), (528, 529, 530, 531), (532, 533, 534, 535), (536, 537, 538, 539), (540, 541, 542, 543), (544, 545, 546, 547), (548, 549, 550, 551), (552, 553, 554, 555), (556, 557, 558, 559), (560, 561, 562, 563), (564, 565, 566, 567), (568, 569, 570, 571), (572, 573, 574, 575), (576, 577, 578, 579), (580, 581, 582, 583), (584, 585, 586, 587), (588, 589, 590, 591), (592, 593, 594, 595), (596, 597, 598, 599), (600, 601, 602, 603), (604, 605, 606, 607), (608, 609, 610, 611), (612, 613, 614, 615), (616, 617, 618, 619), (620, 621, 622, 623), (624, 625, 626, 627), (628, 629, 630, 631), (632, 633, 634, 635), (636, 637, 638, 639), (640, 641, 642, 643), (644, 645, 646, 647), (648, 649, 650, 651), (652, 653, 654, 655), (656, 657, 658, 659), (660, 661, 662, 663), (664, 665, 666, 667), (668, 669, 670, 671), (672, 673, 674, 675), (676, 677, 678, 679), (680, 681, 682, 683), (684, 685, 686, 687), (688, 689, 690, 691), (692, 693, 694, 695), (696, 697, 698, 699), (700, 701, 702, 703), (704, 705, 706, 707), (708, 709, 710, 711), (712, 713, 714, 715), (716, 717, 718, 719), (720, 721, 722, 723), (724, 725, 726, 727), (728, 729, 730, 731), (732, 733, 734, 735), (736, 737, 738, 739), (740, 741, 742, 743), (744, 745, 746, 747), (748, 749, 750, 751), (752, 753, 754, 755), (756, 757, 758, 759), (760, 761, 762, 763), (764, 765, 766, 767), (8, 0, 3, 9), (2, 4, 7, 3), (6, 10, 9, 7), (20, 12, 15, 21), (14, 16, 19, 15), (18, 22, 21, 19), (32, 24, 27, 33), (26, 28, 31, 27), (30, 34, 33, 31), (44, 36, 39, 45), (38, 40, 43, 39), (42, 46, 45, 43), (56, 48, 51, 57), (50, 52, 55, 51), (54, 58, 57, 55), (68, 60, 63, 69), (62, 64, 67, 63), (66, 70, 69, 67), (80, 72, 75, 81), (74, 76, 79, 75), (78, 82, 81, 79), (92, 84, 87, 93), (86, 88, 91, 87), (90, 94, 93, 91), (104, 96, 99, 105), (98, 100, 103, 99), (102, 106, 105, 103), (116, 108, 111, 117), (110, 112, 115, 111), (114, 118, 117, 115), (128, 120, 123, 129), (122, 124, 127, 123), (126, 130, 129, 127), (140, 132, 135, 141), (134, 136, 139, 135), (138, 142, 141, 139), (152, 144, 147, 153), (146, 148, 151, 147), (150, 154, 153, 151), (164, 156, 159, 165), (158, 160, 163, 159), (162, 166, 165, 163), (176, 168, 171, 177), (170, 172, 175, 171), (174, 178, 177, 175), (188, 180, 183, 189), (182, 184, 187, 183), (186, 190, 189, 187), (200, 192, 195, 201), (194, 196, 199, 195), (198, 202, 201, 199), (212, 204, 207, 213), (206, 208, 211, 207), (210, 214, 213, 211), (224, 216, 219, 225), (218, 220, 223, 219), (222, 226, 225, 223), (236, 228, 231, 237), (230, 232, 235, 231), (234, 238, 237, 235), (248, 240, 243, 249), (242, 244, 247, 243), (246, 250, 249, 247), (260, 252, 255, 261), (254, 256, 259, 255), (258, 262, 261, 259), (272, 264, 267, 273), (266, 268, 271, 267), (270, 274, 273, 271), (284, 276, 279, 285), (278, 280, 283, 279), (282, 286, 285, 283), (296, 288, 291, 297), (290, 292, 295, 291), (294, 298, 297, 295), (308, 300, 303, 309), (302, 304, 307, 303), (306, 310, 309, 307), (320, 312, 315, 321), (314, 316, 319, 315), (318, 322, 321, 319), (332, 324, 327, 333), (326, 328, 331, 327), (330, 334, 333, 331), (344, 336, 339, 345), (338, 340, 343, 339), (342, 346, 345, 343), (356, 348, 351, 357), (350, 352, 355, 351), (354, 358, 357, 355), (368, 360, 363, 369), (362, 364, 367, 363), (366, 370, 369, 367), (380, 372, 375, 381), (374, 376, 379, 375), (378, 382, 381, 379), (392, 384, 387, 393), (386, 388, 391, 387), (390, 394, 393, 391), (404, 396, 399, 405), (398, 400, 403, 399), (402, 406, 405, 403), (416, 408, 411, 417), (410, 412, 415, 411), (414, 418, 417, 415), (428, 420, 423, 429), (422, 424, 427, 423), (426, 430, 429, 427), (440, 432, 435, 441), (434, 436, 439, 435), (438, 442, 441, 439), (452, 444, 447, 453), (446, 448, 451, 447), (450, 454, 453, 451), (464, 456, 459, 465), (458, 460, 463, 459), (462, 466, 465, 463), (476, 468, 471, 477), (470, 472, 475, 471), (474, 478, 477, 475), (488, 480, 483, 489), (482, 484, 487, 483), (486, 490, 489, 487), (500, 492, 495, 501), (494, 496, 499, 495), (498, 502, 501, 499), (512, 504, 507, 513), (506, 508, 511, 507), (510, 514, 513, 511), (524, 516, 519, 525), (518, 520, 523, 519), (522, 526, 525, 523), (536, 528, 531, 537), (530, 532, 535, 531), (534, 538, 537, 535), (548, 540, 543, 549), (542, 544, 547, 543), (546, 550, 549, 547), (560, 552, 555, 561), (554, 556, 559, 555), (558, 562, 561, 559), (572, 564, 567, 573), (566, 568, 571, 567), (570, 574, 573, 571), (584, 576, 579, 585), (578, 580, 583, 579), (582, 586, 585, 583), (596, 588, 591, 597), (590, 592, 595, 591), (594, 598, 597, 595), (608, 600, 603, 609), (602, 604, 607, 603), (606, 610, 609, 607), (620, 612, 615, 621), (614, 616, 619, 615), (618, 622, 621, 619), (632, 624, 627, 633), (626, 628, 631, 627), (630, 634, 633, 631), (644, 636, 639, 645), (638, 640, 643, 639), (642, 646, 645, 643), (656, 648, 651, 657), (650, 652, 655, 651), (654, 658, 657, 655), (668, 660, 663, 669), (662, 664, 667, 663), (666, 670, 669, 667), (680, 672, 675, 681), (674, 676, 679, 675), (678, 682, 681, 679), (692, 684, 687, 693), (686, 688, 691, 687), (690, 694, 693, 691), (704, 696, 699, 705), (698, 700, 703, 699), (702, 706, 705, 703), (716, 708, 711, 717), (710, 712, 715, 711), (714, 718, 717, 715), (728, 720, 723, 729), (722, 724, 727, 723), (726, 730, 729, 727), (740, 732, 735, 741), (734, 736, 739, 735), (738, 742, 741, 739), (752, 744, 747, 753), (746, 748, 751, 747), (750, 754, 753, 751), (764, 756, 759, 765), (758, 760, 763, 759), (762, 766, 765, 763), (11, 29, 28, 8), (25, 1, 0, 26), (47, 17, 16, 44), (13, 37, 36, 14), (5, 23, 22, 6), (17, 11, 10, 18), (41, 35, 34, 42), (29, 47, 46, 30), (35, 53, 52, 32), (49, 25, 24, 50), (71, 41, 40, 68), (37, 61, 60, 38), (65, 59, 58, 66), (53, 71, 70, 54), (59, 77, 76, 56), (73, 49, 48, 74), (95, 65, 64, 92), (61, 85, 84, 62), (89, 83, 82, 90), (77, 95, 94, 78), (83, 101, 100, 80), (97, 73, 72, 98), (119, 89, 88, 116), (85, 109, 108, 86), (113, 107, 106, 114), (101, 119, 118, 102), (107, 125, 124, 104), (121, 97, 96, 122), (143, 113, 112, 140), (109, 133, 132, 110), (137, 131, 130, 138), (125, 143, 142, 126), (131, 149, 148, 128), (145, 121, 120, 146), (167, 137, 136, 164), (133, 157, 156, 134), (161, 155, 154, 162), (149, 167, 166, 150), (155, 173, 172, 152), (169, 145, 144, 170), (191, 161, 160, 188), (157, 181, 180, 158), (185, 179, 178, 186), (173, 191, 190, 174), (179, 197, 196, 176), (193, 169, 168, 194), (215, 185, 184, 212), (181, 205, 204, 182), (209, 203, 202, 210), (197, 215, 214, 198), (203, 221, 220, 200), (217, 193, 192, 218), (239, 209, 208, 236), (205, 229, 228, 206), (233, 227, 226, 234), (221, 239, 238, 222), (227, 245, 244, 224), (241, 217, 216, 242), (263, 233, 232, 260), (229, 253, 252, 230), (257, 251, 250, 258), (245, 263, 262, 246), (251, 269, 268, 248), (265, 241, 240, 266), (287, 257, 256, 284), (253, 277, 276, 254), (281, 275, 274, 282), (269, 287, 286, 270), (275, 293, 292, 272), (289, 265, 264, 290), (311, 281, 280, 308), (277, 301, 300, 278), (305, 299, 298, 306), (293, 311, 310, 294), (299, 317, 316, 296), (313, 289, 288, 314), (335, 305, 304, 332), (301, 325, 324, 302), (329, 323, 322, 330), (317, 335, 334, 318), (323, 341, 340, 320), (337, 313, 312, 338), (359, 329, 328, 356), (325, 349, 348, 326), (353, 347, 346, 354), (341, 359, 358, 342), (347, 365, 364, 344), (361, 337, 336, 362), (383, 353, 352, 380), (349, 373, 372, 350), (377, 371, 370, 378), (365, 383, 382, 366), (371, 389, 388, 368), (385, 361, 360, 386), (407, 377, 376, 404), (373, 397, 396, 374), (401, 395, 394, 402), (389, 407, 406, 390), (395, 413, 412, 392), (409, 385, 384, 410), (431, 401, 400, 428), (397, 421, 420, 398), (425, 419, 418, 426), (413, 431, 430, 414), (419, 437, 436, 416), (433, 409, 408, 434), (455, 425, 424, 452), (421, 445, 444, 422), (449, 443, 442, 450), (437, 455, 454, 438), (443, 461, 460, 440), (457, 433, 432, 458), (479, 449, 448, 476), (445, 469, 468, 446), (473, 467, 466, 474), (461, 479, 478, 462), (467, 485, 484, 464), (481, 457, 456, 482), (503, 473, 472, 500), (469, 493, 492, 470), (497, 491, 490, 498), (485, 503, 502, 486), (491, 509, 508, 488), (505, 481, 480, 506), (527, 497, 496, 524), (493, 517, 516, 494), (521, 515, 514, 522), (509, 527, 526, 510), (515, 533, 532, 512), (529, 505, 504, 530), (551, 521, 520, 548), (517, 541, 540, 518), (545, 539, 538, 546), (533, 551, 550, 534), (539, 557, 556, 536), (553, 529, 528, 554), (575, 545, 544, 572), (541, 565, 564, 542), (569, 563, 562, 570), (557, 575, 574, 558), (563, 581, 580, 560), (577, 553, 552, 578), (599, 569, 568, 596), (565, 589, 588, 566), (593, 587, 586, 594), (581, 599, 598, 582), (587, 605, 604, 584), (601, 577, 576, 602), (623, 593, 592, 620), (589, 613, 612, 590), (617, 611, 610, 618), (605, 623, 622, 606), (611, 629, 628, 608), (625, 601, 600, 626), (647, 617, 616, 644), (613, 637, 636, 614), (641, 635, 634, 642), (629, 647, 646, 630), (635, 653, 652, 632), (649, 625, 624, 650), (671, 641, 640, 668), (637, 661, 660, 638), (665, 659, 658, 666), (653, 671, 670, 654), (659, 677, 676, 656), (673, 649, 648, 674), (695, 665, 664, 692), (661, 685, 684, 662), (689, 683, 682, 690), (677, 695, 694, 678), (683, 701, 700, 680), (697, 673, 672, 698), (719, 689, 688, 716), (685, 709, 708, 686), (713, 707, 706, 714), (701, 719, 718, 702), (707, 725, 724, 704), (721, 697, 696, 722), (743, 713, 712, 740), (709, 733, 732, 710), (737, 731, 730, 738), (725, 743, 742, 726), (731, 749, 748, 728), (745, 721, 720, 746), (767, 737, 736, 764), (733, 757, 756, 734), (761, 755, 754, 762), (749, 767, 766, 750), (755, 5, 4, 752), (1, 745, 744, 2), (23, 761, 760, 20), (757, 13, 12, 758), (8, 28, 26, 0)])
_uv = me_cylinder.uv_layers.new(name='UVMap')
_uv.uv.foreach_set('vector', [0.8625, 0.6841, 0.8625, 0.8159, 1.106, 0.8159, 1.106, 0.6841, 0.9505, 0.9038, 0.942, 0.7961, 0.942, 0.7961, 0.9185, 0.9039, 0.9105, 0.796, 0.9105, 0.796, 0.8865, 0.904, 0.879, 0.7959, 0.879, 0.7959, 0.8546, 0.9041, 0.8475, 0.7958, 0.8475, 0.7958, 0.8228, 0.9042, 0.816, 0.7957, 0.816, 0.7957, 0.7912, 0.9042, 0.7847, 0.7957, 0.7847, 0.7957, 0.7598, 0.9042, 0.7533, 0.7957, 0.7533, 0.7957, 0.7088, 0.9042, 0.7153, 0.7957, 0.7153, 0.7957, 0.6772, 0.9042, 0.684, 0.7957, 0.684, 0.7957, 0.6454, 0.9041, 0.6525, 0.7958, 0.6525, 0.7958, 0.6135, 0.904, 0.621, 0.7959, 0.621, 0.7959, 0.5815, 0.9039, 0.5895, 0.796, 0.5895, 0.796, 0.5495, 0.9038, 0.558, 0.7961, 0.558, 0.7961, 0.5178, 0.9038, 0.5266, 0.7962, 0.5266, 0.7962, 0.4865, 0.9038, 0.4953, 0.7962, 0.4953, 0.7962, 0.4555, 0.9038, 0.4641, 0.7962, 0.4641, 0.7962, 0.4248, 0.9038, 0.4331, 0.7961, 0.4331, 0.7961, 0.3942, 0.9039, 0.4021, 0.796, 0.4021, 0.796, 0.3637, 0.904, 0.3711, 0.7959, 0.3711, 0.7959, 0.3331, 0.9041, 0.3401, 0.7958, 0.3401, 0.7958, 0.3024, 0.9042, 0.309, 0.7957, 0.309, 0.7957, 0.2714, 0.9042, 0.2779, 0.7957, 0.2779, 0.7957, 0.2598, 0.9042, 0.2533, 0.7957, 0.2533, 0.7957, 0.2286, 0.9042, 0.2221, 0.7957, 0.2221, 0.7957, 0.1976, 0.9042, 0.191, 0.7957, 0.191, 0.7957, 0.1669, 0.9041, 0.1599, 0.7958, 0.1599, 0.7958, 0.1363, 0.904, 0.1289, 0.7959, 0.1289, 0.7959, 0.1058, 0.9039, 0.09791, 0.796, 0.09791, 0.796, 0.07525, 0.9038, 0.06692, 0.7961, 0.06692, 0.7961, 0.9822, 0.9038, 0.9734, 0.7962, 0.9734, 0.7962, 0.8787, 0.7067, 1.027, 0.7067, 0.9267, 0.5544, 0.9791, 0.5544, 0.09098, 0.7933, -0.05966, 0.7933, 0.04169, 0.9456, -0.01026, 0.9456, 0.75, 0.3033, 0.7517, 0.3032, 0.7544, 0.3023, 0.7588, 0.3, 0.7646, 0.2952, 0.7709, 0.2875, 0.7766, 0.277, 0.5231, 1.113, 0.608, 0.25, 0.5231, -0.6127, 0.7766, 0.223, 0.7709, 0.2125, 0.7646, 0.2048, 0.7588, 0.2, 0.7544, 0.1977, 0.7517, 0.1968, 0.75, 0.1967, 0.7483, 0.1968, 0.7456, 0.1977, 0.7412, 0.2, 0.7354, 0.2048, 0.7291, 0.2125, 0.7234, 0.223, 0.9769, -0.6125, 0.892, 0.25, 0.9769, 1.113, 0.7234, 0.277, 0.7291, 0.2875, 0.7354, 0.2952, 0.7412, 0.3, 0.7456, 0.3023, 0.7483, 0.3032, 1.06, 0.7933, 0.909, 0.7933, 1.01, 0.9456, 0.9583, 0.9456, 0.8331, 0.8159, 0.8331, 0.6841, 1.106, 0.6841, 1.106, 0.8159, 1.027, 0.7933, 0.8787, 0.7933, 0.9791, 0.9456, 0.9267, 0.9456, 0.8042, 0.8159, 0.8042, 0.6841, 1.074, 0.6841, 1.074, 0.8159, 0.9944, 0.7933, 0.8491, 0.7933, 0.9482, 0.9456, 0.8949, 0.9456, 0.7758, 0.8159, 0.7758, 0.6841, 1.041, 0.6841, 1.041, 0.8159, 0.9611, 0.7933, 0.8199, 0.7933, 0.9174, 0.9456, 0.8632, 0.9456, 0.7473, 0.8159, 0.7473, 0.6841, 1.007, 0.6841, 1.007, 0.8159, 0.9278, 0.7933, 0.7907, 0.7933, 0.8866, 0.9456, 0.8315, 0.9456, 0.7184, 0.8159, 0.7184, 0.6841, 0.9725, 0.6841, 0.9725, 0.8159, 0.8948, 0.7933, 0.7613, 0.7933, 0.8558, 0.9456, 0.8, 0.9456, 0.6888, 0.8159, 0.6888, 0.6841, 0.9387, 0.6841, 0.9387, 0.8159, 0.8623, 0.7933, 0.7314, 0.7933, 0.8248, 0.9456, 0.7686, 0.9456, 0.6583, 0.8159, 0.6583, 0.6841, 0.9055, 0.6841, 0.9055, 0.8159, 0.8304, 0.7933, 0.7008, 0.7933, 0.8602, 1.054, 0.6709, 1.054, 0.6268, 0.8159, 0.6268, 0.6841, 0.8732, 0.6841, 0.8732, 0.8159, 0.7992, 0.7933, 0.6696, 0.7933, 0.8291, 1.054, 0.6398, 1.054, 0.5945, 0.8159, 0.5945, 0.6841, 0.8417, 0.6841, 0.8417, 0.8159, 0.7686, 0.7933, 0.6377, 0.7933, 0.7314, 0.9456, 0.6752, 0.9456, 0.5613, 0.8159, 0.5613, 0.6841, 0.8112, 0.6841, 0.8112, 0.8159, 0.7387, 0.7933, 0.6052, 0.7933, 0.7, 0.9456, 0.6442, 0.9456, 0.5275, 0.8159, 0.5275, 0.6841, 0.7816, 0.6841, 0.7816, 0.8159, 0.7093, 0.7933, 0.5722, 0.7933, 0.6685, 0.9456, 0.6134, 0.9456, 0.4934, 0.8159, 0.4934, 0.6841, 0.7527, 0.6841, 0.7527, 0.8159, 0.6801, 0.7933, 0.5389, 0.7933, 0.6368, 0.9456, 0.5826, 0.9456, 0.4594, 0.8159, 0.4594, 0.6841, 0.7242, 0.6841, 0.7242, 0.8159, 0.6509, 0.7933, 0.5056, 0.7933, 0.6051, 0.9456, 0.5518, 0.9456, 0.4261, 0.8159, 0.4261, 0.6841, 0.6958, 0.6841, 0.6958, 0.8159, 0.6213, 0.7933, 0.4726, 0.7933, 0.5733, 0.9456, 0.5209, 0.9456, 0.3938, 0.8159, 0.3938, 0.6841, 0.6669, 0.6841, 0.6669, 0.8159, 0.591, 0.7933, 0.4403, 0.7933, 0.5417, 0.9456, 0.4897, 0.9456, 0.3628, 0.8159, 0.3628, 0.6841, 0.6372, 0.6841, 0.6372, 0.8159, 0.5597, 0.7933, 0.409, 0.7933, 0.5103, 0.9456, 0.4583, 0.9456, 0.3331, 0.8159, 0.3331, 0.6841, 0.6062, 0.6841, 0.6062, 0.8159, 0.5274, 0.7933, 0.3787, 0.7933, 0.4791, 0.9456, 0.4267, 0.9456, 0.3042, 0.8159, 0.3042, 0.6841, 0.5739, 0.6841, 0.5739, 0.8159, 0.4944, 0.7933, 0.3491, 0.7933, 0.4482, 0.9456, 0.3949, 0.9456, 0.2758, 0.8159, 0.2758, 0.6841, 0.5406, 0.6841, 0.5406, 0.8159, 0.4611, 0.7933, 0.3199, 0.7933, 0.4174, 0.9456, 0.3632, 0.9456, 0.2473, 0.8159, 0.2473, 0.6841, 0.5066, 0.6841, 0.5066, 0.8159, 0.4278, 0.7933, 0.2907, 0.7933, 0.3866, 0.9456, 0.3315, 0.9456, 0.2184, 0.8159, 0.2184, 0.6841, 0.4725, 0.6841, 0.4725, 0.8159, 0.3948, 0.7933, 0.2613, 0.7933, 0.3558, 0.9456, 0.3, 0.9456, 0.1888, 0.8159, 0.1888, 0.6841, 0.4387, 0.6841, 0.4387, 0.8159, 0.3623, 0.7933, 0.2314, 0.7933, 0.3248, 0.9456, 0.2686, 0.9456, 0.1583, 0.8159, 0.1583, 0.6841, 0.4055, 0.6841, 0.4055, 0.8159, 0.3304, 0.7933, 0.2008, 0.7933, 0.3602, 1.054, 0.1709, 1.054, 0.1268, 0.8159, 0.1268, 0.6841, 0.3732, 0.6841, 0.3732, 0.8159, 0.2992, 0.7933, 0.1696, 0.7933, 0.3291, 1.054, 0.1398, 1.054, 0.09447, 0.8159, 0.09447, 0.6841, 0.3417, 0.6841, 0.3417, 0.8159, 0.2686, 0.7933, 0.1377, 0.7933, 0.2314, 0.9456, 0.1752, 0.9456, 0.06128, 0.8159, 0.06128, 0.6841, 0.3112, 0.6841, 0.3112, 0.8159, 0.2387, 0.7933, 0.1052, 0.7933, 0.2, 0.9456, 0.1442, 0.9456, 0.02747, 0.8159, 0.02747, 0.6841, 0.2816, 0.6841, 0.2816, 0.8159, 0.2093, 0.7933, 0.0722, 0.7933, 0.1685, 0.9456, 0.1134, 0.9456, -0.006628, 0.8159, -0.006628, 0.6841, 0.2527, 0.6841, 0.2527, 0.8159, 0.1801, 0.7933, 0.03888, 0.7933, 0.1368, 0.9456, 0.08264, 0.9456, -0.0406, 0.8159, -0.0406, 0.6841, 0.2242, 0.6841, 0.2242, 0.8159, 0.1509, 0.7933, 0.005557, 0.7933, 0.1051, 0.9456, 0.05184, 0.9456, -0.07394, 0.8159, -0.07394, 0.6841, 0.1958, 0.6841, 0.1958, 0.8159, 0.1213, 0.7933, -0.02741, 0.7933, 0.07334, 0.9456, 0.0209, 0.9456, -0.1062, 0.8159, -0.1062, 0.6841, 0.1669, 0.6841, 0.1669, 0.8159, 0.01355, 0.5962, 0.004706, 0.7038, 0.004706, 0.7038, 0.2517, 0.3032, 0.25, 0.3033, 0.2483, 0.3032, 0.2456, 0.3023, 0.2412, 0.3, 0.2354, 0.2952, 0.2291, 0.2875, 0.2234, 0.277, 0.4769, 1.113, 0.392, 0.25, 0.4769, -0.6127, 0.2234, 0.223, 0.2291, 0.2125, 0.2354, 0.2048, 0.2412, 0.2, 0.2456, 0.1977, 0.2483, 0.1968, 0.25, 0.1967, 0.2517, 0.1968, 0.2544, 0.1977, 0.2588, 0.2, 0.2646, 0.2048, 0.2709, 0.2125, 0.2766, 0.223, 0.02306, -0.6127, 0.108, 0.25, 0.02306, 1.113, 0.2766, 0.277, 0.2709, 0.2875, 0.2646, 0.2952, 0.2588, 0.3, 0.2544, 0.3023, -0.1063, 0.6841, -0.1063, 0.8159, 0.1375, 0.8159, 0.1375, 0.6841, 0.8325, 0.6841, 0.8325, 0.8159, 1.074, 0.8159, 1.074, 0.6841, 0.9822, 0.5962, 0.9734, 0.7038, 0.9734, 0.7038, 0.8491, 0.7067, 0.9944, 0.7067, 0.8949, 0.5544, 0.9482, 0.5544, 0.8034, 0.6841, 0.8034, 0.8159, 1.04, 0.8159, 1.04, 0.6841, 0.9505, 0.5962, 0.942, 0.7039, 0.942, 0.7039, 0.8199, 0.7067, 0.9611, 0.7067, 0.8632, 0.5544, 0.9174, 0.5544, 0.7749, 0.6841, 0.7749, 0.8159, 1.006, 0.8159, 1.006, 0.6841, 0.9185, 0.5961, 0.9105, 0.704, 0.9105, 0.704, 0.7907, 0.7067, 0.9278, 0.7067, 0.8315, 0.5544, 0.8866, 0.5544, 0.7465, 0.6841, 0.7465, 0.8159, 0.9723, 0.8159, 0.9723, 0.6841, 0.8865, 0.596, 0.879, 0.7041, 0.879, 0.7041, 0.7613, 0.7067, 0.8948, 0.7067, 0.8, 0.5544, 0.8558, 0.5544, 0.7177, 0.6841, 0.7177, 0.8159, 0.9386, 0.8159, 0.9386, 0.6841, 0.8546, 0.5959, 0.8475, 0.7042, 0.8475, 0.7042, 0.7314, 0.7067, 0.8623, 0.7067, 0.7686, 0.5544, 0.8248, 0.5544, 0.6882, 0.6841, 0.6882, 0.8159, 0.9055, 0.8159, 0.9055, 0.6841, 0.8228, 0.5958, 0.816, 0.7043, 0.816, 0.7043, 0.7008, 0.7067, 0.8304, 0.7067, 0.6709, 0.4456, 0.8602, 0.4456, 0.6579, 0.6841, 0.6579, 0.8159, 0.8734, 0.8159, 0.8734, 0.6841, 0.7912, 0.5958, 0.7847, 0.7043, 0.7847, 0.7043, 0.6696, 0.7067, 0.7992, 0.7067, 0.6398, 0.4456, 0.8291, 0.4456, 0.6266, 0.6841, 0.6266, 0.8159, 0.8421, 0.8159, 0.8421, 0.6841, 0.7598, 0.5958, 0.7533, 0.7043, 0.7533, 0.7043, 0.6377, 0.7067, 0.7686, 0.7067, 0.6752, 0.5544, 0.7314, 0.5544, 0.5945, 0.6841, 0.5945, 0.8159, 0.8118, 0.8159, 0.8118, 0.6841, 0.7088, 0.5958, 0.7153, 0.7043, 0.7153, 0.7043, 0.6052, 0.7067, 0.7387, 0.7067, 0.6442, 0.5544, 0.7, 0.5544, 0.5614, 0.6841, 0.5614, 0.8159, 0.7823, 0.8159, 0.7823, 0.6841, 0.6772, 0.5958, 0.684, 0.7043, 0.684, 0.7043, 0.5722, 0.7067, 0.7093, 0.7067, 0.6134, 0.5544, 0.6685, 0.5544, 0.5277, 0.6841, 0.5277, 0.8159, 0.7535, 0.8159, 0.7535, 0.6841, 0.6454, 0.5959, 0.6525, 0.7042, 0.6525, 0.7042, 0.5389, 0.7067, 0.6801, 0.7067, 0.5826, 0.5544, 0.6368, 0.5544, 0.4937, 0.6841, 0.4937, 0.8159, 0.7251, 0.8159, 0.7251, 0.6841, 0.6135, 0.596, 0.621, 0.7041, 0.621, 0.7041, 0.5056, 0.7067, 0.6509, 0.7067, 0.5518, 0.5544, 0.6051, 0.5544, 0.4597, 0.6841, 0.4597, 0.8159, 0.6966, 0.8159, 0.6966, 0.6841, 0.5815, 0.5961, 0.5895, 0.704, 0.5895, 0.704, 0.4726, 0.7067, 0.6213, 0.7067, 0.5209, 0.5544, 0.5733, 0.5544, 0.4262, 0.6841, 0.4262, 0.8159, 0.6675, 0.8159, 0.6675, 0.6841, 0.5495, 0.5962, 0.558, 0.7039, 0.558, 0.7039, 0.4403, 0.7067, 0.591, 0.7067, 0.4897, 0.5544, 0.5417, 0.5544, 0.3937, 0.6841, 0.3937, 0.8159, 0.6375, 0.8159, 0.6375, 0.6841, 0.5178, 0.5962, 0.5266, 0.7038, 0.5266, 0.7038, 0.409, 0.7067, 0.5597, 0.7067, 0.4583, 0.5544, 0.5103, 0.5544, 0.3625, 0.6841, 0.3625, 0.8159, 0.6063, 0.8159, 0.6063, 0.6841, 0.4865, 0.5962, 0.4953, 0.7038, 0.4953, 0.7038, 0.3787, 0.7067, 0.5274, 0.7067, 0.4267, 0.5544, 0.4791, 0.5544, 0.3325, 0.6841, 0.3325, 0.8159, 0.5738, 0.8159, 0.5738, 0.6841, 0.4555, 0.5962, 0.4641, 0.7038, 0.4641, 0.7038, 0.3491, 0.7067, 0.4944, 0.7067, 0.3949, 0.5544, 0.4482, 0.5544, 0.3034, 0.6841, 0.3034, 0.8159, 0.5403, 0.8159, 0.5403, 0.6841, 0.4248, 0.5962, 0.4331, 0.7039, 0.4331, 0.7039, 0.3199, 0.7067, 0.4611, 0.7067, 0.3632, 0.5544, 0.4174, 0.5544, 0.2749, 0.6841, 0.2749, 0.8159, 0.5063, 0.8159, 0.5063, 0.6841, 0.3942, 0.5961, 0.4021, 0.704, 0.4021, 0.704, 0.2907, 0.7067, 0.4278, 0.7067, 0.3315, 0.5544, 0.3866, 0.5544, 0.2465, 0.6841, 0.2465, 0.8159, 0.4723, 0.8159, 0.4723, 0.6841, 0.3637, 0.596, 0.3711, 0.7041, 0.3711, 0.7041, 0.2613, 0.7067, 0.3948, 0.7067, 0.3, 0.5544, 0.3558, 0.5544, 0.2177, 0.6841, 0.2177, 0.8159, 0.4386, 0.8159, 0.4386, 0.6841, 0.3331, 0.5959, 0.3401, 0.7042, 0.3401, 0.7042, 0.2314, 0.7067, 0.3623, 0.7067, 0.2686, 0.5544, 0.3248, 0.5544, 0.1882, 0.6841, 0.1882, 0.8159, 0.4055, 0.8159, 0.4055, 0.6841, 0.3024, 0.5958, 0.309, 0.7043, 0.309, 0.7043, 0.2008, 0.7067, 0.3304, 0.7067, 0.1709, 0.4456, 0.3602, 0.4456, 0.1579, 0.6841, 0.1579, 0.8159, 0.3734, 0.8159, 0.3734, 0.6841, 0.2714, 0.5958, 0.2779, 0.7043, 0.2779, 0.7043, 0.1696, 0.7067, 0.2992, 0.7067, 0.1398, 0.4456, 0.3291, 0.4456, 0.1266, 0.6841, 0.1266, 0.8159, 0.3421, 0.8159, 0.3421, 0.6841, 0.2598, 0.5958, 0.2533, 0.7043, 0.2533, 0.7043, 0.1377, 0.7067, 0.2686, 0.7067, 0.1752, 0.5544, 0.2314, 0.5544, 0.09446, 0.6841, 0.09446, 0.8159, 0.3118, 0.8159, 0.3118, 0.6841, 0.2286, 0.5958, 0.2221, 0.7043, 0.2221, 0.7043, 0.1052, 0.7067, 0.2387, 0.7067, 0.1442, 0.5544, 0.2, 0.5544, 0.06143, 0.6841, 0.06143, 0.8159, 0.2823, 0.8159, 0.2823, 0.6841, 0.1976, 0.5958, 0.191, 0.7043, 0.191, 0.7043, 0.0722, 0.7067, 0.2093, 0.7067, 0.1134, 0.5544, 0.1685, 0.5544, 0.02775, 0.6841, 0.02775, 0.8159, 0.2535, 0.8159, 0.2535, 0.6841, 0.1669, 0.5959, 0.1599, 0.7042, 0.1599, 0.7042, 0.03888, 0.7067, 0.1801, 0.7067, 0.08264, 0.5544, 0.1368, 0.5544, -0.006302, 0.6841, -0.006302, 0.8159, 0.2251, 0.8159, 0.2251, 0.6841, 0.1363, 0.596, 0.1289, 0.7041, 0.1289, 0.7041, 0.005557, 0.7067, 0.1509, 0.7067, 0.05184, 0.5544, 0.1051, 0.5544, -0.04031, 0.6841, -0.04031, 0.8159, 0.1966, 0.8159, 0.1966, 0.6841, 0.1058, 0.5961, 0.09791, 0.704, 0.09791, 0.704, -0.02741, 0.7067, 0.1213, 0.7067, 0.0209, 0.5544, 0.07334, 0.5544, -0.07379, 0.6841, -0.07379, 0.8159, 0.1675, 0.8159, 0.1675, 0.6841, 0.07525, 0.5962, 0.06692, 0.7039, 0.06692, 0.7039, 0.04455, 0.5962, 0.03587, 0.7038, 0.03587, 0.7038, 0.04455, 0.9038, 0.03587, 0.7962, 0.03587, 0.7962, 0.1661, 0.6841, 0.1661, 0.8159, 0.02889, 0.8159, 0.02889, 0.6841, 0.01355, 0.9038, 0.004706, 0.7962, 0.004706, 0.7962, -0.05966, 0.7067, 0.09098, 0.7067, -0.01026, 0.5544, 0.04169, 0.5544, 1.01, 0.5544, 0.962, 0.5248, 0.9445, 0.5512, 0.9372, 0.5622, 0.09098, 0.7067, 0.1604, 0.709, 0.1585, 0.7061, 0.1343, 0.6697, 0.909, 0.7067, 0.8657, 0.6697, 0.8415, 0.7061, 0.8396, 0.709, -0.01026, 0.9456, 0.03797, 0.9752, 0.05552, 0.9488, 0.0628, 0.9378, 0.909, 0.7933, 0.8396, 0.791, 0.8415, 0.7939, 0.8657, 0.8303, 0.09098, 0.7933, 0.1343, 0.8303, 0.1585, 0.7939, 0.1604, 0.791, 1.012, 0.5583, 1.007, 0.5249, 1.007, 0.5254, 1.031, 0.5622, 1.06, 0.7067, 1.129, 0.709, 1.127, 0.7062, 1.103, 0.6698, 0.8787, 0.7067, 0.8357, 0.6698, 0.8117, 0.7062, 0.8099, 0.709, 0.9257, 0.9417, 0.9313, 0.9751, 0.9309, 0.9746, 0.9067, 0.9378, 0.8787, 0.7933, 0.8325, 0.739, 0.8321, 0.739, 0.8837, 0.739, 1.06, 0.7933, 1.103, 0.8302, 1.127, 0.7938, 1.129, 0.791, 0.9802, 0.5582, 0.9745, 0.5249, 0.9748, 0.5253, 0.9992, 0.5622, 1.027, 0.7067, 1.096, 0.709, 1.094, 0.7062, 1.07, 0.6699, 0.8491, 0.7067, 0.8068, 0.6699, 0.7831, 0.7062, 0.7813, 0.709, 0.9267, 0.9456, 0.9745, 0.9751, 0.9919, 0.9488, 0.9992, 0.9378, 0.8491, 0.7933, 0.7813, 0.791, 0.7831, 0.7938, 0.8068, 0.8301, 1.027, 0.7933, 1.07, 0.8301, 1.094, 0.7938, 1.096, 0.791, 0.9478, 0.5581, 0.9419, 0.5249, 0.9422, 0.5252, 0.9663, 0.5622, 0.9944, 0.7067, 1.062, 0.709, 1.061, 0.7064, 1.037, 0.6701, 0.8199, 0.7067, 0.7783, 0.6701, 0.7551, 0.7064, 0.7534, 0.709, 0.8656, 0.9419, 0.8713, 0.9751, 0.8711, 0.9748, 0.8474, 0.9378, 0.8199, 0.7933, 0.7749, 0.739, 0.7747, 0.739, 0.8244, 0.739, 0.9944, 0.7933, 1.037, 0.8299, 1.061, 0.7936, 1.062, 0.791, 0.8866, 0.5544, 0.8415, 0.5249, 0.825, 0.5511, 0.818, 0.5622, 0.9611, 0.7067, 1.028, 0.7091, 1.026, 0.7065, 1.003, 0.6703, 0.7907, 0.7067, 0.75, 0.6703, 0.7272, 0.7065, 0.7256, 0.7091, 0.8632, 0.9456, 0.9092, 0.9751, 0.9261, 0.9489, 0.9332, 0.9378, 0.7907, 0.7933, 0.7256, 0.7909, 0.7272, 0.7935, 0.75, 0.8297, 0.9611, 0.7933, 1.003, 0.8297, 1.026, 0.7935, 1.028, 0.7909, 0.8558, 0.5544, 0.8115, 0.5249, 0.7953, 0.551, 0.7884, 0.5622, 0.9278, 0.7067, 0.9931, 0.7091, 0.9915, 0.7066, 0.9687, 0.6705, 0.7613, 0.7067, 0.7212, 0.6705, 0.6988, 0.7066, 0.6973, 0.7091, 0.8056, 0.9422, 0.8115, 0.9751, 0.8114, 0.975, 0.7884, 0.9378, 0.7613, 0.7933, 0.6973, 0.7909, 0.6988, 0.7934, 0.7212, 0.8295, 0.9278, 0.7933, 0.9687, 0.8295, 0.9915, 0.7934, 0.9931, 0.7909, 0.8248, 0.5544, 0.7812, 0.525, 0.7652, 0.551, 0.7583, 0.5622, 0.8948, 0.7067, 0.9589, 0.7091, 0.9574, 0.7067, 0.9349, 0.6706, 0.7314, 0.7067, 0.6918, 0.6706, 0.6696, 0.7067, 0.6682, 0.7091, 0.7752, 0.9423, 0.7812, 0.975, 0.7812, 0.975, 0.7583, 0.9378, 0.7314, 0.7933, 0.6682, 0.7909, 0.6696, 0.7933, 0.6918, 0.8294, 0.8948, 0.7933, 0.9349, 0.8294, 0.9574, 0.7933, 0.9589, 0.7909, 0.8602, 0.4456, 0.7657, 0.5, 0.7346, 0.5509, 0.7277, 0.5622, 0.8623, 0.7067, 0.9255, 0.7091, 0.9241, 0.7068, 0.9019, 0.6707, 0.7008, 0.7067, 0.6615, 0.6707, 0.6395, 0.7068, 0.6381, 0.7091, 0.7445, 0.9424, 0.7657, 1.0, 0.7657, 1.0, 0.7277, 0.9378, 0.7008, 0.7933, 0.6381, 0.7909, 0.6395, 0.7932, 0.6615, 0.8293, 0.8623, 0.7933, 0.9019, 0.8293, 0.9241, 0.7932, 0.9255, 0.7909, 0.8648, 0.4584, 0.7657, 0.5, 0.7654, 0.5, 0.8034, 0.5622, 0.8304, 0.7067, 0.8932, 0.7091, 0.8918, 0.7068, 0.8697, 0.6708, 0.6696, 0.7067, 0.6303, 0.6708, 0.6082, 0.7068, 0.6068, 0.7091, 0.6352, 1.042, 0.7343, 1.0, 0.7346, 1.0, 0.6966, 0.9378, 0.6696, 0.7933, 0.6266, 0.739, 0.6264, 0.739, 0.6734, 0.739, 0.8304, 0.7933, 0.8697, 0.8292, 0.8918, 0.7932, 0.8932, 0.7909, 0.7314, 0.5544, 0.5426, 0.761, 0.6918, 0.5184, 0.6648, 0.5622, 0.7992, 0.7067, 0.8619, 0.7091, 0.8605, 0.7068, 0.8385, 0.6707, 0.6377, 0.7067, 0.5981, 0.6707, 0.5759, 0.7068, 0.5745, 0.7091, 0.6398, 1.054, 0.7343, 1.0, 0.7654, 0.9491, 0.7723, 0.9378, 0.6377, 0.7933, 0.5745, 0.7909, 0.5759, 0.7932, 0.5981, 0.8293, 0.7992, 0.7933, 0.8385, 0.8293, 0.8605, 0.7932, 0.8619, 0.7909, 0.7248, 0.5577, 0.7188, 0.525, 0.7188, 0.525, 0.7417, 0.5622, 0.7686, 0.7067, 0.8318, 0.7091, 0.8304, 0.7067, 0.8082, 0.6706, 0.6052, 0.7067, 0.5651, 0.6706, 0.5426, 0.7067, 0.5411, 0.7091, 0.6752, 0.9456, 0.7188, 0.975, 0.7348, 0.949, 0.7417, 0.9378, 0.6052, 0.7933, 0.5411, 0.7909, 0.5426, 0.7933, 0.5651, 0.8294, 0.7686, 0.7933, 0.8082, 0.8294, 0.8304, 0.7933, 0.8318, 0.7909, 0.6944, 0.5578, 0.6885, 0.5249, 0.6886, 0.525, 0.7116, 0.5622, 0.7387, 0.7067, 0.8027, 0.7091, 0.8012, 0.7066, 0.7788, 0.6705, 0.5722, 0.7067, 0.5313, 0.6705, 0.5085, 0.7066, 0.5069, 0.7091, 0.6442, 0.9456, 0.6885, 0.9751, 0.7047, 0.949, 0.7116, 0.9378, 0.5722, 0.7933, 0.5277, 0.739, 0.5275, 0.739, 0.5764, 0.739, 0.7387, 0.7933, 0.7788, 0.8295, 0.8012, 0.7934, 0.8027, 0.7909, 0.6643, 0.5579, 0.6585, 0.5249, 0.6587, 0.5251, 0.682, 0.5622, 0.7093, 0.7067, 0.7744, 0.7091, 0.7728, 0.7065, 0.75, 0.6703, 0.5389, 0.7067, 0.4972, 0.6703, 0.4739, 0.7065, 0.4723, 0.7091, 0.6134, 0.9456, 0.6585, 0.9751, 0.675, 0.9489, 0.682, 0.9378, 0.5389, 0.7933, 0.4723, 0.7909, 0.4739, 0.7935, 0.4972, 0.8297, 0.7093, 0.7933, 0.75, 0.8297, 0.7728, 0.7935, 0.7744, 0.7909, 0.6051, 0.5544, 0.5581, 0.5249, 0.5409, 0.5511, 0.5337, 0.5622, 0.6801, 0.7067, 0.7466, 0.709, 0.7449, 0.7064, 0.7217, 0.6701, 0.5056, 0.7067, 0.4631, 0.6701, 0.4394, 0.7064, 0.4377, 0.709, 0.5826, 0.9456, 0.6287, 0.9751, 0.6455, 0.9489, 0.6526, 0.9378, 0.5056, 0.7933, 0.4597, 0.739, 0.4594, 0.739, 0.5102, 0.739, 0.6801, 0.7933, 0.7217, 0.8299, 0.7449, 0.7936, 0.7466, 0.791, 0.6045, 0.5582, 0.5989, 0.5249, 0.5992, 0.5253, 0.6231, 0.5622, 0.6509, 0.7067, 0.7187, 0.709, 0.7169, 0.7062, 0.6932, 0.6699, 0.4726, 0.7067, 0.4296, 0.6699, 0.4055, 0.7062, 0.4037, 0.709, 0.5198, 0.9418, 0.5255, 0.9751, 0.5252, 0.9747, 0.5008, 0.9378, 0.4726, 0.7933, 0.4037, 0.791, 0.4055, 0.7938, 0.4296, 0.8301, 0.6509, 0.7933, 0.6932, 0.8301, 0.7169, 0.7938, 0.7187, 0.791, 0.5417, 0.5544, 0.4935, 0.5249, 0.4759, 0.5512, 0.4686, 0.5622, 0.6213, 0.7067, 0.6901, 0.709, 0.6883, 0.7062, 0.6643, 0.6698, 0.4403, 0.7067, 0.397, 0.6698, 0.3728, 0.7062, 0.3709, 0.709, 0.4878, 0.9417, 0.4935, 0.9751, 0.4931, 0.9746, 0.4686, 0.9378, 0.4403, 0.7933, 0.3709, 0.791, 0.3728, 0.7938, 0.397, 0.8302, 0.6213, 0.7933, 0.6643, 0.8302, 0.6883, 0.7938, 0.6901, 0.791, 0.5103, 0.5544, 0.462, 0.5248, 0.4445, 0.5512, 0.4372, 0.5622, 0.591, 0.7067, 0.6604, 0.709, 0.6585, 0.7061, 0.6343, 0.6697, 0.409, 0.7067, 0.3657, 0.6697, 0.3415, 0.7061, 0.3396, 0.709, 0.4564, 0.9417, 0.462, 0.9752, 0.4616, 0.9746, 0.4372, 0.9378, 0.409, 0.7933, 0.3625, 0.739, 0.3621, 0.739, 0.4141, 0.739, 0.591, 0.7933, 0.6343, 0.8303, 0.6585, 0.7939, 0.6604, 0.791, 0.4791, 0.5544, 0.4313, 0.5249, 0.4139, 0.5512, 0.4067, 0.5622, 0.5597, 0.7067, 0.6291, 0.709, 0.6272, 0.7062, 0.603, 0.6698, 0.3787, 0.7067, 0.3357, 0.6698, 0.3117, 0.7062, 0.3099, 0.709, 0.4583, 0.9456, 0.5065, 0.9751, 0.5241, 0.9488, 0.5314, 0.9378, 0.3787, 0.7933, 0.3325, 0.739, 0.3321, 0.739, 0.3837, 0.739, 0.5597, 0.7933, 0.603, 0.8302, 0.6272, 0.7938, 0.6291, 0.791, 0.4802, 0.5582, 0.4745, 0.5249, 0.4748, 0.5253, 0.4992, 0.5622, 0.5274, 0.7067, 0.5963, 0.709, 0.5945, 0.7062, 0.5704, 0.6699, 0.3491, 0.7067, 0.3068, 0.6699, 0.2831, 0.7062, 0.2813, 0.709, 0.3955, 0.9418, 0.4011, 0.9751, 0.4008, 0.9747, 0.3769, 0.9378, 0.3491, 0.7933, 0.2813, 0.791, 0.2831, 0.7938, 0.3068, 0.8301, 0.5274, 0.7933, 0.5704, 0.8301, 0.5945, 0.7938, 0.5963, 0.791, 0.4174, 0.5544, 0.3713, 0.5249, 0.3545, 0.5511, 0.3474, 0.5622, 0.4944, 0.7067, 0.5623, 0.709, 0.5606, 0.7064, 0.5369, 0.6701, 0.3199, 0.7067, 0.2783, 0.6701, 0.2551, 0.7064, 0.2534, 0.709, 0.3656, 0.9419, 0.3713, 0.9751, 0.3711, 0.9748, 0.3474, 0.9378, 0.3199, 0.7933, 0.2749, 0.739, 0.2747, 0.739, 0.3244, 0.739, 0.4944, 0.7933, 0.5369, 0.8299, 0.5606, 0.7936, 0.5623, 0.791, 0.4152, 0.5579, 0.4092, 0.5249, 0.4094, 0.5251, 0.4332, 0.5622, 0.4611, 0.7067, 0.5277, 0.7091, 0.5261, 0.7065, 0.5028, 0.6703, 0.2907, 0.7067, 0.25, 0.6703, 0.2272, 0.7065, 0.2256, 0.7091, 0.3632, 0.9456, 0.4092, 0.9751, 0.4261, 0.9489, 0.4332, 0.9378, 0.2907, 0.7933, 0.2465, 0.739, 0.2462, 0.739, 0.295, 0.739, 0.4611, 0.7933, 0.5028, 0.8297, 0.5261, 0.7935, 0.5277, 0.7909, 0.3826, 0.5578, 0.3766, 0.5249, 0.3767, 0.525, 0.4002, 0.5622, 0.4278, 0.7067, 0.4931, 0.7091, 0.4915, 0.7066, 0.4687, 0.6705, 0.2613, 0.7067, 0.2212, 0.6705, 0.1988, 0.7066, 0.1973, 0.7091, 0.3315, 0.9456, 0.3766, 0.9751, 0.3931, 0.949, 0.4002, 0.9378, 0.2613, 0.7933, 0.2177, 0.739, 0.2175, 0.739, 0.2654, 0.739, 0.4278, 0.7933, 0.4687, 0.8295, 0.4915, 0.7934, 0.4931, 0.7909, 0.3503, 0.5577, 0.3443, 0.525, 0.3443, 0.525, 0.3674, 0.5622, 0.3948, 0.7067, 0.4589, 0.7091, 0.4574, 0.7067, 0.4349, 0.6706, 0.2314, 0.7067, 0.1918, 0.6706, 0.1696, 0.7067, 0.1682, 0.7091, 0.2752, 0.9423, 0.2812, 0.975, 0.2812, 0.975, 0.2583, 0.9378, 0.2314, 0.7933, 0.1882, 0.739, 0.188, 0.739, 0.2353, 0.739, 0.3948, 0.7933, 0.4349, 0.8294, 0.4574, 0.7933, 0.4589, 0.7909, 0.3602, 0.4456, 0.2657, 0.5, 0.2346, 0.5509, 0.2277, 0.5622, 0.3623, 0.7067, 0.4255, 0.7091, 0.4241, 0.7068, 0.4019, 0.6707, 0.2008, 0.7067, 0.1615, 0.6707, 0.1395, 0.7068, 0.1381, 0.7091, 0.2686, 0.9456, 0.4574, 0.739, 0.3082, 0.9816, 0.3352, 0.9378, 0.2008, 0.7933, 0.1579, 0.739, 0.1577, 0.739, 0.2047, 0.739, 0.3623, 0.7933, 0.4019, 0.8293, 0.4241, 0.7932, 0.4255, 0.7909, 0.3291, 0.4456, 0.2343, 0.5, 0.2233, 0.5184, 0.1966, 0.5622, 0.3304, 0.7067, 0.3932, 0.7091, 0.3918, 0.7068, 0.3697, 0.6708, 0.1696, 0.7067, 0.1303, 0.6708, 0.1082, 0.7068, 0.1068, 0.7091, 0.1352, 1.042, 0.2343, 1.0, 0.2346, 1.0, 0.1966, 0.9378, 0.1696, 0.7933, 0.1068, 0.7909, 0.1082, 0.7932, 0.1303, 0.8292, 0.3304, 0.7933, 0.3697, 0.8292, 0.3918, 0.7932, 0.3932, 0.7909, 0.2314, 0.5544, 0.04255, 0.761, 0.1918, 0.5184, 0.1648, 0.5622, 0.2992, 0.7067, 0.3619, 0.7091, 0.3605, 0.7068, 0.3385, 0.6707, 0.1377, 0.7067, 0.09809, 0.6707, 0.07591, 0.7068, 0.07449, 0.7091, 0.1029, 1.042, 0.04255, 0.739, 0.1878, 0.9751, 0.1648, 0.9378, 0.1377, 0.7933, 0.07449, 0.7909, 0.07591, 0.7932, 0.09809, 0.8293, 0.2992, 0.7933, 0.3385, 0.8293, 0.3605, 0.7932, 0.3619, 0.7909, 0.2, 0.5544, 0.1557, 0.525, 0.1395, 0.551, 0.1326, 0.5622, 0.2686, 0.7067, 0.3318, 0.7091, 0.3304, 0.7067, 0.3082, 0.6706, 0.1052, 0.7067, 0.06506, 0.6706, 0.04259, 0.7067, 0.04112, 0.7091, 0.1497, 0.9423, 0.1557, 0.975, 0.1557, 0.975, 0.1326, 0.9378, 0.1052, 0.7933, 0.04112, 0.7909, 0.04259, 0.7933, 0.06506, 0.8294, 0.2686, 0.7933, 0.3082, 0.8294, 0.3304, 0.7933, 0.3318, 0.7909, 0.1685, 0.5544, 0.1234, 0.5249, 0.1069, 0.551, 0.09981, 0.5622, 0.2387, 0.7067, 0.3027, 0.7091, 0.3012, 0.7066, 0.2788, 0.6705, 0.0722, 0.7067, 0.03134, 0.6705, 0.008483, 0.7066, 0.006939, 0.7091, 0.1174, 0.9422, 0.1234, 0.9751, 0.1233, 0.975, 0.09981, 0.9378, 0.0722, 0.7933, 0.02775, 0.739, 0.02751, 0.739, 0.07637, 0.739, 0.2387, 0.7933, 0.2788, 0.8295, 0.3012, 0.7934, 0.3027, 0.7909, 0.1368, 0.5544, 0.09075, 0.5249, 0.07393, 0.5511, 0.06677, 0.5622, 0.2093, 0.7067, 0.2744, 0.7091, 0.2728, 0.7065, 0.25, 0.6703, 0.03888, 0.7067, -0.002768, 0.6703, -0.02606, 0.7065, -0.0277, 0.7091, 0.08481, 0.9421, 0.09075, 0.9751, 0.09061, 0.9749, 0.06677, 0.9378, 0.03888, 0.7933, -0.006302, 0.739, -0.006563, 0.739, 0.04329, 0.739, 0.2093, 0.7933, 0.25, 0.8297, 0.2728, 0.7935, 0.2744, 0.7909, 0.1344, 0.5581, 0.1287, 0.5249, 0.1289, 0.5252, 0.1526, 0.5622, 0.1801, 0.7067, 0.2466, 0.709, 0.2449, 0.7064, 0.2217, 0.6701, 0.005557, 0.7067, -0.03685, 0.6701, -0.06056, 0.7064, -0.0623, 0.709, 0.08264, 0.9456, 0.1287, 0.9751, 0.1455, 0.9489, 0.1526, 0.9378, 0.005557, 0.7933, -0.04031, 0.739, -0.0406, 0.739, 0.01022, 0.739, 0.1801, 0.7933, 0.2217, 0.8299, 0.2449, 0.7936, 0.2466, 0.791, 0.1045, 0.5582, 0.09886, 0.5249, 0.09916, 0.5253, 0.1231, 0.5622, 0.1509, 0.7067, 0.2187, 0.709, 0.2169, 0.7062, 0.1932, 0.6699, -0.02741, 0.7067, -0.07042, 0.6699, -0.09446, 0.7062, -0.09629, 0.709, 0.05184, 0.9456, 0.09886, 0.9751, 0.116, 0.9488, 0.1231, 0.9378, -0.02741, 0.7933, -0.09629, 0.791, -0.09446, 0.7938, -0.07042, 0.8301, 0.1509, 0.7933, 0.1932, 0.8301, 0.2169, 0.7938, 0.2187, 0.791, 0.07431, 0.5583, 0.0687, 0.5249, 0.06906, 0.5254, 0.09332, 0.5622, 0.1213, 0.7067, 0.1901, 0.709, 0.1883, 0.7062, 0.1643, 0.6698, -0.05966, 0.7067, -0.103, 0.6698, -0.1272, 0.7062, -0.1291, 0.709, 0.0209, 0.9456, 0.0687, 0.9751, 0.08609, 0.9488, 0.09332, 0.9378, -0.05966, 0.7933, -0.1291, 0.791, -0.1272, 0.7938, -0.103, 0.8302, 0.1213, 0.7933, 0.1643, 0.8302, 0.1883, 0.7938, 0.1901, 0.791, 0.909, 0.7067, 1.01, 0.5544, 0.9372, 0.5622, 0.8657, 0.6697, -0.01026, 0.5544, 0.09098, 0.7067, 0.1343, 0.6697, 0.0628, 0.5622, 0.1661, 0.6841, 0.02889, 0.6841, 0.05733, 0.761, 0.1377, 0.761, 0.09098, 0.7933, -0.01026, 0.9456, 0.0628, 0.9378, 0.1343, 0.8303, 1.01, 0.9456, 0.909, 0.7933, 0.8657, 0.8303, 0.9372, 0.9378, 0.02889, 0.8159, 0.1661, 0.8159, 0.1377, 0.739, 0.05733, 0.739, 0.8787, 0.7067, 0.9791, 0.5544, 0.9067, 0.5622, 0.8357, 0.6698, 0.9583, 0.5544, 1.06, 0.7067, 1.103, 0.6698, 1.031, 0.5622, 1.106, 0.6841, 0.8331, 0.6841, 0.8896, 0.761, 1.05, 0.761, 1.06, 0.7933, 0.9583, 0.9456, 1.031, 0.9378, 1.103, 0.8302, 0.9791, 0.9456, 0.8787, 0.7933, 0.8357, 0.8302, 0.9067, 0.9378, 0.8331, 0.8159, 1.106, 0.8159, 1.05, 0.739, 0.8896, 0.739, 0.8491, 0.7067, 0.9482, 0.5544, 0.8769, 0.5622, 0.8068, 0.6699, 0.9267, 0.5544, 1.027, 0.7067, 1.07, 0.6699, 0.9992, 0.5622, 1.074, 0.6841, 0.8042, 0.6841, 0.86, 0.761, 1.018, 0.761, 1.027, 0.7933, 0.9267, 0.9456, 0.9992, 0.9378, 1.07, 0.8301, 0.9482, 0.9456, 0.8491, 0.7933, 0.8068, 0.8301, 0.8769, 0.9378, 0.8042, 0.8159, 1.074, 0.8159, 1.018, 0.739, 0.86, 0.739, 0.8199, 0.7067, 0.9174, 0.5544, 0.8474, 0.5622, 0.7783, 0.6701, 0.8949, 0.5544, 0.9944, 0.7067, 1.037, 0.6701, 0.9663, 0.5622, 1.041, 0.6841, 0.7758, 0.6841, 0.8305, 0.761, 0.986, 0.761, 0.9944, 0.7933, 0.8949, 0.9456, 0.9663, 0.9378, 1.037, 0.8299, 0.9174, 0.9456, 0.8199, 0.7933, 0.7783, 0.8299, 0.8474, 0.9378, 0.7758, 0.8159, 1.041, 0.8159, 0.986, 0.739, 0.8305, 0.739, 0.7907, 0.7067, 0.8866, 0.5544, 0.818, 0.5622, 0.75, 0.6703, 0.8632, 0.5544, 0.9611, 0.7067, 1.003, 0.6703, 0.9332, 0.5622, 1.007, 0.6841, 0.7473, 0.6841, 0.8007, 0.761, 0.9532, 0.761, 0.9611, 0.7933, 0.8632, 0.9456, 0.9332, 0.9378, 1.003, 0.8297, 0.8866, 0.9456, 0.7907, 0.7933, 0.75, 0.8297, 0.818, 0.9378, 0.7473, 0.8159, 1.007, 0.8159, 0.9532, 0.739, 0.8007, 0.739, 0.7613, 0.7067, 0.8558, 0.5544, 0.7884, 0.5622, 0.7212, 0.6705, 0.8315, 0.5544, 0.9278, 0.7067, 0.9687, 0.6705, 0.9002, 0.5622, 0.9725, 0.6841, 0.7184, 0.6841, 0.7706, 0.761, 0.9203, 0.761, 0.9278, 0.7933, 0.8315, 0.9456, 0.9002, 0.9378, 0.9687, 0.8295, 0.8558, 0.9456, 0.7613, 0.7933, 0.7212, 0.8295, 0.7884, 0.9378, 0.7184, 0.8159, 0.9725, 0.8159, 0.9203, 0.739, 0.7706, 0.739, 0.7314, 0.7067, 0.8248, 0.5544, 0.7583, 0.5622, 0.6918, 0.6706, 0.8, 0.5544, 0.8948, 0.7067, 0.9349, 0.6706, 0.8674, 0.5622, 0.9387, 0.6841, 0.6888, 0.6841, 0.74, 0.761, 0.8875, 0.761, 0.8948, 0.7933, 0.8, 0.9456, 0.8674, 0.9378, 0.9349, 0.8294, 0.8248, 0.9456, 0.7314, 0.7933, 0.6918, 0.8294, 0.7583, 0.9378, 0.6888, 0.8159, 0.9387, 0.8159, 0.8875, 0.739, 0.74, 0.739, 0.7008, 0.7067, 0.8602, 0.4456, 0.7277, 0.5622, 0.6615, 0.6707, 0.7686, 0.5544, 0.8623, 0.7067, 0.9019, 0.6707, 0.8352, 0.5622, 0.9055, 0.6841, 0.6583, 0.6841, 0.7089, 0.761, 0.8549, 0.761, 0.8623, 0.7933, 0.7686, 0.9456, 0.8352, 0.9378, 0.9019, 0.8293, 0.8602, 1.054, 0.7008, 0.7933, 0.6615, 0.8293, 0.7277, 0.9378, 0.6583, 0.8159, 0.9055, 0.8159, 0.8549, 0.739, 0.7089, 0.739, 0.6696, 0.7067, 0.8291, 0.4456, 0.6966, 0.5622, 0.6303, 0.6708, 0.6709, 0.4456, 0.8304, 0.7067, 0.8697, 0.6708, 0.8034, 0.5622, 0.8732, 0.6841, 0.6268, 0.6841, 0.6773, 0.761, 0.8227, 0.761, 0.8304, 0.7933, 0.6709, 1.054, 0.8034, 0.9378, 0.8697, 0.8292, 0.8291, 1.054, 0.6696, 0.7933, 0.6303, 0.8292, 0.6966, 0.9378, 0.6268, 0.8159, 0.8732, 0.8159, 0.8227, 0.739, 0.6773, 0.739, 0.6377, 0.7067, 0.7314, 0.5544, 0.6648, 0.5622, 0.5981, 0.6707, 0.6398, 0.4456, 0.7992, 0.7067, 0.8385, 0.6707, 0.7723, 0.5622, 0.8417, 0.6841, 0.5945, 0.6841, 0.6451, 0.761, 0.7911, 0.761, 0.7992, 0.7933, 0.6398, 1.054, 0.7723, 0.9378, 0.8385, 0.8293, 0.7314, 0.9456, 0.6377, 0.7933, 0.5981, 0.8293, 0.6648, 0.9378, 0.5945, 0.8159, 0.8417, 0.8159, 0.7911, 0.739, 0.6451, 0.739, 0.6052, 0.7067, 0.7, 0.5544, 0.6326, 0.5622, 0.5651, 0.6706, 0.6752, 0.5544, 0.7686, 0.7067, 0.8082, 0.6706, 0.7417, 0.5622, 0.8112, 0.6841, 0.5613, 0.6841, 0.6125, 0.761, 0.76, 0.761, 0.7686, 0.7933, 0.6752, 0.9456, 0.7417, 0.9378, 0.8082, 0.8294, 0.7, 0.9456, 0.6052, 0.7933, 0.5651, 0.8294, 0.6326, 0.9378, 0.5613, 0.8159, 0.8112, 0.8159, 0.76, 0.739, 0.6125, 0.739, 0.5722, 0.7067, 0.6685, 0.5544, 0.5998, 0.5622, 0.5313, 0.6705, 0.6442, 0.5544, 0.7387, 0.7067, 0.7788, 0.6705, 0.7116, 0.5622, 0.7816, 0.6841, 0.5275, 0.6841, 0.5797, 0.761, 0.7294, 0.761, 0.7387, 0.7933, 0.6442, 0.9456, 0.7116, 0.9378, 0.7788, 0.8295, 0.6685, 0.9456, 0.5722, 0.7933, 0.5313, 0.8295, 0.5998, 0.9378, 0.5275, 0.8159, 0.7816, 0.8159, 0.7294, 0.739, 0.5797, 0.739, 0.5389, 0.7067, 0.6368, 0.5544, 0.5668, 0.5622, 0.4972, 0.6703, 0.6134, 0.5544, 0.7093, 0.7067, 0.75, 0.6703, 0.682, 0.5622, 0.7527, 0.6841, 0.4934, 0.6841, 0.5468, 0.761, 0.6993, 0.761, 0.7093, 0.7933, 0.6134, 0.9456, 0.682, 0.9378, 0.75, 0.8297, 0.6368, 0.9456, 0.5389, 0.7933, 0.4972, 0.8297, 0.5668, 0.9378, 0.4934, 0.8159, 0.7527, 0.8159, 0.6993, 0.739, 0.5468, 0.739, 0.5056, 0.7067, 0.6051, 0.5544, 0.5337, 0.5622, 0.4631, 0.6701, 0.5826, 0.5544, 0.6801, 0.7067, 0.7217, 0.6701, 0.6526, 0.5622, 0.7242, 0.6841, 0.4594, 0.6841, 0.514, 0.761, 0.6695, 0.761, 0.6801, 0.7933, 0.5826, 0.9456, 0.6526, 0.9378, 0.7217, 0.8299, 0.6051, 0.9456, 0.5056, 0.7933, 0.4631, 0.8299, 0.5337, 0.9378, 0.4594, 0.8159, 0.7242, 0.8159, 0.6695, 0.739, 0.514, 0.739, 0.4726, 0.7067, 0.5733, 0.5544, 0.5008, 0.5622, 0.4296, 0.6699, 0.5518, 0.5544, 0.6509, 0.7067, 0.6932, 0.6699, 0.6231, 0.5622, 0.6958, 0.6841, 0.4261, 0.6841, 0.4818, 0.761, 0.64, 0.761, 0.6509, 0.7933, 0.5518, 0.9456, 0.6231, 0.9378, 0.6932, 0.8301, 0.5733, 0.9456, 0.4726, 0.7933, 0.4296, 0.8301, 0.5008, 0.9378, 0.4261, 0.8159, 0.6958, 0.8159, 0.64, 0.739, 0.4818, 0.739, 0.4403, 0.7067, 0.5417, 0.5544, 0.4686, 0.5622, 0.397, 0.6698, 0.5209, 0.5544, 0.6213, 0.7067, 0.6643, 0.6698, 0.5933, 0.5622, 0.6669, 0.6841, 0.3938, 0.6841, 0.4504, 0.761, 0.6104, 0.761, 0.6213, 0.7933, 0.5209, 0.9456, 0.5933, 0.9378, 0.6643, 0.8302, 0.5417, 0.9456, 0.4403, 0.7933, 0.397, 0.8302, 0.4686, 0.9378, 0.3938, 0.8159, 0.6669, 0.8159, 0.6104, 0.739, 0.4504, 0.739, 0.409, 0.7067, 0.5103, 0.5544, 0.4372, 0.5622, 0.3657, 0.6697, 0.4897, 0.5544, 0.591, 0.7067, 0.6343, 0.6697, 0.5628, 0.5622, 0.6372, 0.6841, 0.3628, 0.6841, 0.4197, 0.761, 0.5803, 0.761, 0.591, 0.7933, 0.4897, 0.9456, 0.5628, 0.9378, 0.6343, 0.8303, 0.5103, 0.9456, 0.409, 0.7933, 0.3657, 0.8303, 0.4372, 0.9378, 0.3628, 0.8159, 0.6372, 0.8159, 0.5803, 0.739, 0.4197, 0.739, 0.3787, 0.7067, 0.4791, 0.5544, 0.4067, 0.5622, 0.3357, 0.6698, 0.4583, 0.5544, 0.5597, 0.7067, 0.603, 0.6698, 0.5314, 0.5622, 0.6062, 0.6841, 0.3331, 0.6841, 0.3896, 0.761, 0.5496, 0.761, 0.5597, 0.7933, 0.4583, 0.9456, 0.5314, 0.9378, 0.603, 0.8302, 0.4791, 0.9456, 0.3787, 0.7933, 0.3357, 0.8302, 0.4067, 0.9378, 0.3331, 0.8159, 0.6062, 0.8159, 0.5496, 0.739, 0.3896, 0.739, 0.3491, 0.7067, 0.4482, 0.5544, 0.3769, 0.5622, 0.3068, 0.6699, 0.4267, 0.5544, 0.5274, 0.7067, 0.5704, 0.6699, 0.4992, 0.5622, 0.5739, 0.6841, 0.3042, 0.6841, 0.36, 0.761, 0.5182, 0.761, 0.5274, 0.7933, 0.4267, 0.9456, 0.4992, 0.9378, 0.5704, 0.8301, 0.4482, 0.9456, 0.3491, 0.7933, 0.3068, 0.8301, 0.3769, 0.9378, 0.3042, 0.8159, 0.5739, 0.8159, 0.5182, 0.739, 0.36, 0.739, 0.3199, 0.7067, 0.4174, 0.5544, 0.3474, 0.5622, 0.2783, 0.6701, 0.3949, 0.5544, 0.4944, 0.7067, 0.5369, 0.6701, 0.4663, 0.5622, 0.5406, 0.6841, 0.2758, 0.6841, 0.3305, 0.761, 0.486, 0.761, 0.4944, 0.7933, 0.3949, 0.9456, 0.4663, 0.9378, 0.5369, 0.8299, 0.4174, 0.9456, 0.3199, 0.7933, 0.2783, 0.8299, 0.3474, 0.9378, 0.2758, 0.8159, 0.5406, 0.8159, 0.486, 0.739, 0.3305, 0.739, 0.2907, 0.7067, 0.3866, 0.5544, 0.318, 0.5622, 0.25, 0.6703, 0.3632, 0.5544, 0.4611, 0.7067, 0.5028, 0.6703, 0.4332, 0.5622, 0.5066, 0.6841, 0.2473, 0.6841, 0.3007, 0.761, 0.4532, 0.761, 0.4611, 0.7933, 0.3632, 0.9456, 0.4332, 0.9378, 0.5028, 0.8297, 0.3866, 0.9456, 0.2907, 0.7933, 0.25, 0.8297, 0.318, 0.9378, 0.2473, 0.8159, 0.5066, 0.8159, 0.4532, 0.739, 0.3007, 0.739, 0.2613, 0.7067, 0.3558, 0.5544, 0.2884, 0.5622, 0.2212, 0.6705, 0.3315, 0.5544, 0.4278, 0.7067, 0.4687, 0.6705, 0.4002, 0.5622, 0.4725, 0.6841, 0.2184, 0.6841, 0.2706, 0.761, 0.4203, 0.761, 0.4278, 0.7933, 0.3315, 0.9456, 0.4002, 0.9378, 0.4687, 0.8295, 0.3558, 0.9456, 0.2613, 0.7933, 0.2212, 0.8295, 0.2884, 0.9378, 0.2184, 0.8159, 0.4725, 0.8159, 0.4203, 0.739, 0.2706, 0.739, 0.2314, 0.7067, 0.3248, 0.5544, 0.2583, 0.5622, 0.1918, 0.6706, 0.3, 0.5544, 0.3948, 0.7067, 0.4349, 0.6706, 0.3674, 0.5622, 0.4387, 0.6841, 0.1888, 0.6841, 0.24, 0.761, 0.3875, 0.761, 0.3948, 0.7933, 0.3, 0.9456, 0.3674, 0.9378, 0.4349, 0.8294, 0.3248, 0.9456, 0.2314, 0.7933, 0.1918, 0.8294, 0.2583, 0.9378, 0.1888, 0.8159, 0.4387, 0.8159, 0.3875, 0.739, 0.24, 0.739, 0.2008, 0.7067, 0.3602, 0.4456, 0.2277, 0.5622, 0.1615, 0.6707, 0.2686, 0.5544, 0.3623, 0.7067, 0.4019, 0.6707, 0.3352, 0.5622, 0.4055, 0.6841, 0.1583, 0.6841, 0.2089, 0.761, 0.3549, 0.761, 0.3623, 0.7933, 0.2686, 0.9456, 0.3352, 0.9378, 0.4019, 0.8293, 0.3602, 1.054, 0.2008, 0.7933, 0.1615, 0.8293, 0.2277, 0.9378, 0.1583, 0.8159, 0.4055, 0.8159, 0.3549, 0.739, 0.2089, 0.739, 0.1696, 0.7067, 0.3291, 0.4456, 0.1966, 0.5622, 0.1303, 0.6708, 0.1709, 0.4456, 0.3304, 0.7067, 0.3697, 0.6708, 0.3034, 0.5622, 0.3732, 0.6841, 0.1268, 0.6841, 0.1773, 0.761, 0.3227, 0.761, 0.3304, 0.7933, 0.1709, 1.054, 0.3034, 0.9378, 0.3697, 0.8292, 0.3291, 1.054, 0.1696, 0.7933, 0.1303, 0.8292, 0.1966, 0.9378, 0.1268, 0.8159, 0.3732, 0.8159, 0.3227, 0.739, 0.1773, 0.739, 0.1377, 0.7067, 0.2314, 0.5544, 0.1648, 0.5622, 0.09809, 0.6707, 0.1398, 0.4456, 0.2992, 0.7067, 0.3385, 0.6707, 0.2723, 0.5622, 0.3417, 0.6841, 0.09447, 0.6841, 0.1451, 0.761, 0.2911, 0.761, 0.2992, 0.7933, 0.1398, 1.054, 0.2723, 0.9378, 0.3385, 0.8293, 0.2314, 0.9456, 0.1377, 0.7933, 0.09809, 0.8293, 0.1648, 0.9378, 0.09447, 0.8159, 0.3417, 0.8159, 0.2911, 0.739, 0.1451, 0.739, 0.1052, 0.7067, 0.2, 0.5544, 0.1326, 0.5622, 0.06506, 0.6706, 0.1752, 0.5544, 0.2686, 0.7067, 0.3082, 0.6706, 0.2417, 0.5622, 0.3112, 0.6841, 0.06128, 0.6841, 0.1125, 0.761, 0.26, 0.761, 0.2686, 0.7933, 0.1752, 0.9456, 0.2417, 0.9378, 0.3082, 0.8294, 0.2, 0.9456, 0.1052, 0.7933, 0.06506, 0.8294, 0.1326, 0.9378, 0.06128, 0.8159, 0.3112, 0.8159, 0.26, 0.739, 0.1125, 0.739, 0.0722, 0.7067, 0.1685, 0.5544, 0.09981, 0.5622, 0.03134, 0.6705, 0.1442, 0.5544, 0.2387, 0.7067, 0.2788, 0.6705, 0.2116, 0.5622, 0.2816, 0.6841, 0.02747, 0.6841, 0.07967, 0.761, 0.2294, 0.761, 0.2387, 0.7933, 0.1442, 0.9456, 0.2116, 0.9378, 0.2788, 0.8295, 0.1685, 0.9456, 0.0722, 0.7933, 0.03134, 0.8295, 0.09981, 0.9378, 0.02747, 0.8159, 0.2816, 0.8159, 0.2294, 0.739, 0.07967, 0.739, 0.03888, 0.7067, 0.1368, 0.5544, 0.06677, 0.5622, -0.002768, 0.6703, 0.1134, 0.5544, 0.2093, 0.7067, 0.25, 0.6703, 0.182, 0.5622, 0.2527, 0.6841, -0.006628, 0.6841, 0.04675, 0.761, 0.1993, 0.761, 0.2093, 0.7933, 0.1134, 0.9456, 0.182, 0.9378, 0.25, 0.8297, 0.1368, 0.9456, 0.03888, 0.7933, -0.002768, 0.8297, 0.06677, 0.9378, -0.006628, 0.8159, 0.2527, 0.8159, 0.1993, 0.739, 0.04675, 0.739, 0.005557, 0.7067, 0.1051, 0.5544, 0.03368, 0.5622, -0.03685, 0.6701, 0.08264, 0.5544, 0.1801, 0.7067, 0.2217, 0.6701, 0.1526, 0.5622, 0.2242, 0.6841, -0.0406, 0.6841, 0.01404, 0.761, 0.1695, 0.761, 0.1801, 0.7933, 0.08264, 0.9456, 0.1526, 0.9378, 0.2217, 0.8299, 0.1051, 0.9456, 0.005557, 0.7933, -0.03685, 0.8299, 0.03368, 0.9378, -0.0406, 0.8159, 0.2242, 0.8159, 0.1695, 0.739, 0.01404, 0.739, -0.02741, 0.7067, 0.07334, 0.5544, 0.000844, 0.5622, -0.07042, 0.6699, 0.05184, 0.5544, 0.1509, 0.7067, 0.1932, 0.6699, 0.1231, 0.5622, 0.1958, 0.6841, -0.07394, 0.6841, -0.01816, 0.761, 0.14, 0.761, 0.1509, 0.7933, 0.05184, 0.9456, 0.1231, 0.9378, 0.1932, 0.8301, 0.07334, 0.9456, -0.02741, 0.7933, -0.07042, 0.8301, 0.000844, 0.9378, -0.07394, 0.8159, 0.1958, 0.8159, 0.14, 0.739, -0.01816, 0.739, -0.05966, 0.7067, 0.04169, 0.5544, -0.03139, 0.5622, -0.103, 0.6698, 0.0209, 0.5544, 0.1213, 0.7067, 0.1643, 0.6698, 0.09332, 0.5622, 0.1669, 0.6841, -0.1062, 0.6841, -0.04964, 0.761, 0.1104, 0.761, 0.1213, 0.7933, 0.0209, 0.9456, 0.09332, 0.9378, 0.1643, 0.8302, 0.04169, 0.9456, -0.05966, 0.7933, -0.103, 0.8302, -0.03139, 0.9378, -0.1062, 0.8159, 0.1669, 0.8159, 0.1104, 0.739, -0.04964, 0.739, 0.8625, 0.6841, 1.106, 0.6841, 1.06, 0.7067, 0.909, 0.7067, 0.9837, 0.5, 0.9849, 0.5, 1.01, 0.5544, 0.9583, 0.5544, 1.106, 0.8159, 0.8625, 0.8159, 0.909, 0.7933, 1.06, 0.7933, 0.9849, 1.0, 0.9837, 1.0, 0.9583, 0.9456, 1.01, 0.9456, 0.1375, 0.6841, 0.1375, 0.8159, 0.1661, 0.8159, 0.1661, 0.6841, 0.0, 0.761, 0.0, 0.739, 0.02889, 0.6841, 0.02889, 0.8159, 0.8325, 0.8159, 0.8325, 0.6841, 0.8331, 0.6841, 0.8331, 0.8159, 1.106, 0.6841, 1.106, 0.8159, 1.106, 0.8159, 1.106, 0.6841, 0.8325, 0.6841, 1.074, 0.6841, 1.027, 0.7067, 0.8787, 0.7067, 0.952, 0.5, 0.9539, 0.5, 0.9791, 0.5544, 0.9267, 0.5544, 1.074, 0.8159, 0.8325, 0.8159, 0.8787, 0.7933, 1.027, 0.7933, 0.9539, 1.0, 0.952, 1.0, 0.9267, 0.9456, 0.9791, 0.9456, 0.8034, 0.8159, 0.8034, 0.6841, 0.8042, 0.6841, 0.8042, 0.8159, 1.074, 0.6841, 1.074, 0.8159, 1.074, 0.8159, 1.074, 0.6841, 0.8034, 0.6841, 1.04, 0.6841, 0.9944, 0.7067, 0.8491, 0.7067, 0.92, 0.5, 0.9233, 0.5, 0.9482, 0.5544, 0.8949, 0.5544, 1.04, 0.8159, 0.8034, 0.8159, 0.8491, 0.7933, 0.9944, 0.7933, 0.9233, 1.0, 0.92, 1.0, 0.8949, 0.9456, 0.9482, 0.9456, 0.7749, 0.8159, 0.7749, 0.6841, 0.7758, 0.6841, 0.7758, 0.8159, 1.04, 0.6841, 1.04, 0.8159, 1.041, 0.8159, 1.041, 0.6841, 0.7749, 0.6841, 1.006, 0.6841, 0.9611, 0.7067, 0.8199, 0.7067, 0.8879, 0.5, 0.8928, 0.5, 0.9174, 0.5544, 0.8632, 0.5544, 1.006, 0.8159, 0.7749, 0.8159, 0.8199, 0.7933, 0.9611, 0.7933, 0.8928, 1.0, 0.8879, 1.0, 0.8632, 0.9456, 0.9174, 0.9456, 0.7465, 0.8159, 0.7465, 0.6841, 0.7473, 0.6841, 0.7473, 0.8159, 1.006, 0.6841, 1.006, 0.8159, 1.007, 0.8159, 1.007, 0.6841, 0.7465, 0.6841, 0.9723, 0.6841, 0.9278, 0.7067, 0.7907, 0.7067, 0.8572, 0.5, 0.8609, 0.5, 0.8866, 0.5544, 0.8315, 0.5544, 0.9723, 0.8159, 0.7465, 0.8159, 0.7907, 0.7933, 0.9278, 0.7933, 0.8609, 1.0, 0.8572, 1.0, 0.8315, 0.9456, 0.8866, 0.9456, 0.7177, 0.8159, 0.7177, 0.6841, 0.7184, 0.6841, 0.7184, 0.8159, 0.9723, 0.6841, 0.9723, 0.8159, 0.9725, 0.8159, 0.9725, 0.6841, 0.7177, 0.6841, 0.9386, 0.6841, 0.8948, 0.7067, 0.7613, 0.7067, 0.827, 0.5, 0.8287, 0.5, 0.8558, 0.5544, 0.8, 0.5544, 0.9386, 0.8159, 0.7177, 0.8159, 0.7613, 0.7933, 0.8948, 0.7933, 0.8287, 1.0, 0.827, 1.0, 0.8, 0.9456, 0.8558, 0.9456, 0.6882, 0.8159, 0.6882, 0.6841, 0.6888, 0.6841, 0.6888, 0.8159, 0.9386, 0.6841, 0.9386, 0.8159, 0.9387, 0.8159, 0.9387, 0.6841, 0.6882, 0.6841, 0.9055, 0.6841, 0.8623, 0.7067, 0.7314, 0.7067, 0.7969, 0.5, 0.7969, 0.5, 0.8248, 0.5544, 0.7686, 0.5544, 0.9055, 0.8159, 0.6882, 0.8159, 0.7314, 0.7933, 0.8623, 0.7933, 0.7969, 1.0, 0.7969, 1.0, 0.7686, 0.9456, 0.8248, 0.9456, 0.6579, 0.8159, 0.6579, 0.6841, 0.6583, 0.6841, 0.6583, 0.8159, 0.9055, 0.6841, 0.9055, 0.8159, 0.9055, 0.8159, 0.9055, 0.6841, 0.6579, 0.6841, 0.8734, 0.6841, 0.8304, 0.7067, 0.7008, 0.7067, 0.7657, 0.5, 0.7657, 0.5, 0.8602, 0.4456, 0.6709, 0.4456, 0.8734, 0.8159, 0.6579, 0.8159, 0.7008, 0.7933, 0.8304, 0.7933, 0.7657, 1.0, 0.7657, 1.0, 0.6709, 1.054, 0.8602, 1.054, 0.6266, 0.8159, 0.6266, 0.6841, 0.6268, 0.6841, 0.6268, 0.8159, 0.8734, 0.6841, 0.8734, 0.8159, 0.8732, 0.8159, 0.8732, 0.6841, 0.6266, 0.6841, 0.8421, 0.6841, 0.7992, 0.7067, 0.6696, 0.7067, 0.7343, 0.5, 0.7343, 0.5, 0.8291, 0.4456, 0.6398, 0.4456, 0.8421, 0.8159, 0.6266, 0.8159, 0.6696, 0.7933, 0.7992, 0.7933, 0.7343, 1.0, 0.7343, 1.0, 0.6398, 1.054, 0.8291, 1.054, 0.5945, 0.8159, 0.5945, 0.6841, 0.5945, 0.6841, 0.5945, 0.8159, 0.8421, 0.6841, 0.8421, 0.8159, 0.8417, 0.8159, 0.8417, 0.6841, 0.5945, 0.6841, 0.8118, 0.6841, 0.7686, 0.7067, 0.6377, 0.7067, 0.7031, 0.5, 0.7031, 0.5, 0.7314, 0.5544, 0.6752, 0.5544, 0.8118, 0.8159, 0.5945, 0.8159, 0.6377, 0.7933, 0.7686, 0.7933, 0.7031, 1.0, 0.7031, 1.0, 0.6752, 0.9456, 0.7314, 0.9456, 0.5614, 0.8159, 0.5614, 0.6841, 0.5613, 0.6841, 0.5613, 0.8159, 0.8118, 0.6841, 0.8118, 0.8159, 0.8112, 0.8159, 0.8112, 0.6841, 0.5614, 0.6841, 0.7823, 0.6841, 0.7387, 0.7067, 0.6052, 0.7067, 0.6713, 0.5, 0.673, 0.5, 0.7, 0.5544, 0.6442, 0.5544, 0.7823, 0.8159, 0.5614, 0.8159, 0.6052, 0.7933, 0.7387, 0.7933, 0.673, 1.0, 0.6713, 1.0, 0.6442, 0.9456, 0.7, 0.9456, 0.5277, 0.8159, 0.5277, 0.6841, 0.5275, 0.6841, 0.5275, 0.8159, 0.7823, 0.6841, 0.7823, 0.8159, 0.7816, 0.8159, 0.7816, 0.6841, 0.5277, 0.6841, 0.7535, 0.6841, 0.7093, 0.7067, 0.5722, 0.7067, 0.6391, 0.5, 0.6428, 0.5, 0.6685, 0.5544, 0.6134, 0.5544, 0.7535, 0.8159, 0.5277, 0.8159, 0.5722, 0.7933, 0.7093, 0.7933, 0.6428, 1.0, 0.6391, 1.0, 0.6134, 0.9456, 0.6685, 0.9456, 0.4937, 0.8159, 0.4937, 0.6841, 0.4934, 0.6841, 0.4934, 0.8159, 0.7535, 0.6841, 0.7535, 0.8159, 0.7527, 0.8159, 0.7527, 0.6841, 0.4937, 0.6841, 0.7251, 0.6841, 0.6801, 0.7067, 0.5389, 0.7067, 0.6072, 0.5, 0.6121, 0.5, 0.6368, 0.5544, 0.5826, 0.5544, 0.7251, 0.8159, 0.4937, 0.8159, 0.5389, 0.7933, 0.6801, 0.7933, 0.6121, 1.0, 0.6072, 1.0, 0.5826, 0.9456, 0.6368, 0.9456, 0.4597, 0.8159, 0.4597, 0.6841, 0.4594, 0.6841, 0.4594, 0.8159, 0.7251, 0.6841, 0.7251, 0.8159, 0.7242, 0.8159, 0.7242, 0.6841, 0.4597, 0.6841, 0.6966, 0.6841, 0.6509, 0.7067, 0.5056, 0.7067, 0.5767, 0.5, 0.58, 0.5, 0.6051, 0.5544, 0.5518, 0.5544, 0.6966, 0.8159, 0.4597, 0.8159, 0.5056, 0.7933, 0.6509, 0.7933, 0.58, 1.0, 0.5767, 1.0, 0.5518, 0.9456, 0.6051, 0.9456, 0.4262, 0.8159, 0.4262, 0.6841, 0.4261, 0.6841, 0.4261, 0.8159, 0.6966, 0.6841, 0.6966, 0.8159, 0.6958, 0.8159, 0.6958, 0.6841, 0.4262, 0.6841, 0.6675, 0.6841, 0.6213, 0.7067, 0.4726, 0.7067, 0.5461, 0.5, 0.548, 0.5, 0.5733, 0.5544, 0.5209, 0.5544, 0.6675, 0.8159, 0.4262, 0.8159, 0.4726, 0.7933, 0.6213, 0.7933, 0.548, 1.0, 0.5461, 1.0, 0.5209, 0.9456, 0.5733, 0.9456, 0.3937, 0.8159, 0.3937, 0.6841, 0.3938, 0.6841, 0.3938, 0.8159, 0.6675, 0.6841, 0.6675, 0.8159, 0.6669, 0.8159, 0.6669, 0.6841, 0.3937, 0.6841, 0.6375, 0.6841, 0.591, 0.7067, 0.4403, 0.7067, 0.5151, 0.5, 0.5163, 0.5, 0.5417, 0.5544, 0.4897, 0.5544, 0.6375, 0.8159, 0.3937, 0.8159, 0.4403, 0.7933, 0.591, 0.7933, 0.5163, 1.0, 0.5151, 1.0, 0.4897, 0.9456, 0.5417, 0.9456, 0.3625, 0.8159, 0.3625, 0.6841, 0.3628, 0.6841, 0.3628, 0.8159, 0.6375, 0.6841, 0.6375, 0.8159, 0.6372, 0.8159, 0.6372, 0.6841, 0.3625, 0.6841, 0.6063, 0.6841, 0.5597, 0.7067, 0.409, 0.7067, 0.4837, 0.5, 0.4849, 0.5, 0.5103, 0.5544, 0.4583, 0.5544, 0.6063, 0.8159, 0.3625, 0.8159, 0.409, 0.7933, 0.5597, 0.7933, 0.4849, 1.0, 0.4837, 1.0, 0.4583, 0.9456, 0.5103, 0.9456, 0.3325, 0.8159, 0.3325, 0.6841, 0.3331, 0.6841, 0.3331, 0.8159, 0.6063, 0.6841, 0.6063, 0.8159, 0.6062, 0.8159, 0.6062, 0.6841, 0.3325, 0.6841, 0.5738, 0.6841, 0.5274, 0.7067, 0.3787, 0.7067, 0.452, 0.5, 0.4539, 0.5, 0.4791, 0.5544, 0.4267, 0.5544, 0.5738, 0.8159, 0.3325, 0.8159, 0.3787, 0.7933, 0.5274, 0.7933, 0.4539, 1.0, 0.452, 1.0, 0.4267, 0.9456, 0.4791, 0.9456, 0.3034, 0.8159, 0.3034, 0.6841, 0.3042, 0.6841, 0.3042, 0.8159, 0.5738, 0.6841, 0.5738, 0.8159, 0.5739, 0.8159, 0.5739, 0.6841, 0.3034, 0.6841, 0.5403, 0.6841, 0.4944, 0.7067, 0.3491, 0.7067, 0.42, 0.5, 0.4233, 0.5, 0.4482, 0.5544, 0.3949, 0.5544, 0.5403, 0.8159, 0.3034, 0.8159, 0.3491, 0.7933, 0.4944, 0.7933, 0.4233, 1.0, 0.42, 1.0, 0.3949, 0.9456, 0.4482, 0.9456, 0.2749, 0.8159, 0.2749, 0.6841, 0.2758, 0.6841, 0.2758, 0.8159, 0.5403, 0.6841, 0.5403, 0.8159, 0.5406, 0.8159, 0.5406, 0.6841, 0.2749, 0.6841, 0.5063, 0.6841, 0.4611, 0.7067, 0.3199, 0.7067, 0.3879, 0.5, 0.3928, 0.5, 0.4174, 0.5544, 0.3632, 0.5544, 0.5063, 0.8159, 0.2749, 0.8159, 0.3199, 0.7933, 0.4611, 0.7933, 0.3928, 1.0, 0.3879, 1.0, 0.3632, 0.9456, 0.4174, 0.9456, 0.2465, 0.8159, 0.2465, 0.6841, 0.2473, 0.6841, 0.2473, 0.8159, 0.5063, 0.6841, 0.5063, 0.8159, 0.5066, 0.8159, 0.5066, 0.6841, 0.2465, 0.6841, 0.4723, 0.6841, 0.4278, 0.7067, 0.2907, 0.7067, 0.3572, 0.5, 0.3609, 0.5, 0.3866, 0.5544, 0.3315, 0.5544, 0.4723, 0.8159, 0.2465, 0.8159, 0.2907, 0.7933, 0.4278, 0.7933, 0.3609, 1.0, 0.3572, 1.0, 0.3315, 0.9456, 0.3866, 0.9456, 0.2177, 0.8159, 0.2177, 0.6841, 0.2184, 0.6841, 0.2184, 0.8159, 0.4723, 0.6841, 0.4723, 0.8159, 0.4725, 0.8159, 0.4725, 0.6841, 0.2177, 0.6841, 0.4386, 0.6841, 0.3948, 0.7067, 0.2613, 0.7067, 0.327, 0.5, 0.3287, 0.5, 0.3558, 0.5544, 0.3, 0.5544, 0.4386, 0.8159, 0.2177, 0.8159, 0.2613, 0.7933, 0.3948, 0.7933, 0.3287, 1.0, 0.327, 1.0, 0.3, 0.9456, 0.3558, 0.9456, 0.1882, 0.8159, 0.1882, 0.6841, 0.1888, 0.6841, 0.1888, 0.8159, 0.4386, 0.6841, 0.4386, 0.8159, 0.4387, 0.8159, 0.4387, 0.6841, 0.1882, 0.6841, 0.4055, 0.6841, 0.3623, 0.7067, 0.2314, 0.7067, 0.2969, 0.5, 0.2969, 0.5, 0.3248, 0.5544, 0.2686, 0.5544, 0.4055, 0.8159, 0.1882, 0.8159, 0.2314, 0.7933, 0.3623, 0.7933, 0.2969, 1.0, 0.2969, 1.0, 0.2686, 0.9456, 0.3248, 0.9456, 0.1579, 0.8159, 0.1579, 0.6841, 0.1583, 0.6841, 0.1583, 0.8159, 0.4055, 0.6841, 0.4055, 0.8159, 0.4055, 0.8159, 0.4055, 0.6841, 0.1579, 0.6841, 0.3734, 0.6841, 0.3304, 0.7067, 0.2008, 0.7067, 0.2657, 0.5, 0.2657, 0.5, 0.3602, 0.4456, 0.1709, 0.4456, 0.3734, 0.8159, 0.1579, 0.8159, 0.2008, 0.7933, 0.3304, 0.7933, 0.2657, 1.0, 0.2657, 1.0, 0.1709, 1.054, 0.3602, 1.054, 0.1266, 0.8159, 0.1266, 0.6841, 0.1268, 0.6841, 0.1268, 0.8159, 0.3734, 0.6841, 0.3734, 0.8159, 0.3732, 0.8159, 0.3732, 0.6841, 0.1266, 0.6841, 0.3421, 0.6841, 0.2992, 0.7067, 0.1696, 0.7067, 0.2343, 0.5, 0.2343, 0.5, 0.3291, 0.4456, 0.1398, 0.4456, 0.3421, 0.8159, 0.1266, 0.8159, 0.1696, 0.7933, 0.2992, 0.7933, 0.2343, 1.0, 0.2343, 1.0, 0.1398, 1.054, 0.3291, 1.054, 0.09446, 0.8159, 0.09446, 0.6841, 0.09447, 0.6841, 0.09447, 0.8159, 0.3421, 0.6841, 0.3421, 0.8159, 0.3417, 0.8159, 0.3417, 0.6841, 0.09446, 0.6841, 0.3118, 0.6841, 0.2686, 0.7067, 0.1377, 0.7067, 0.2031, 0.5, 0.2031, 0.5, 0.2314, 0.5544, 0.1752, 0.5544, 0.3118, 0.8159, 0.09446, 0.8159, 0.1377, 0.7933, 0.2686, 0.7933, 0.2031, 1.0, 0.2031, 1.0, 0.1752, 0.9456, 0.2314, 0.9456, 0.06143, 0.8159, 0.06143, 0.6841, 0.06128, 0.6841, 0.06128, 0.8159, 0.3118, 0.6841, 0.3118, 0.8159, 0.3112, 0.8159, 0.3112, 0.6841, 0.06143, 0.6841, 0.2823, 0.6841, 0.2387, 0.7067, 0.1052, 0.7067, 0.1713, 0.5, 0.173, 0.5, 0.2, 0.5544, 0.1442, 0.5544, 0.2823, 0.8159, 0.06143, 0.8159, 0.1052, 0.7933, 0.2387, 0.7933, 0.173, 1.0, 0.1713, 1.0, 0.1442, 0.9456, 0.2, 0.9456, 0.02775, 0.8159, 0.02775, 0.6841, 0.02747, 0.6841, 0.02747, 0.8159, 0.2823, 0.6841, 0.2823, 0.8159, 0.2816, 0.8159, 0.2816, 0.6841, 0.02775, 0.6841, 0.2535, 0.6841, 0.2093, 0.7067, 0.0722, 0.7067, 0.1391, 0.5, 0.1428, 0.5, 0.1685, 0.5544, 0.1134, 0.5544, 0.2535, 0.8159, 0.02775, 0.8159, 0.0722, 0.7933, 0.2093, 0.7933, 0.1428, 1.0, 0.1391, 1.0, 0.1134, 0.9456, 0.1685, 0.9456, -0.006302, 0.8159, -0.006302, 0.6841, -0.006628, 0.6841, -0.006628, 0.8159, 0.2535, 0.6841, 0.2535, 0.8159, 0.2527, 0.8159, 0.2527, 0.6841, -0.006302, 0.6841, 0.2251, 0.6841, 0.1801, 0.7067, 0.03888, 0.7067, 0.1072, 0.5, 0.1121, 0.5, 0.1368, 0.5544, 0.08264, 0.5544, 0.2251, 0.8159, -0.006302, 0.8159, 0.03888, 0.7933, 0.1801, 0.7933, 0.1121, 1.0, 0.1072, 1.0, 0.08264, 0.9456, 0.1368, 0.9456, -0.04031, 0.8159, -0.04031, 0.6841, -0.0406, 0.6841, -0.0406, 0.8159, 0.2251, 0.6841, 0.2251, 0.8159, 0.2242, 0.8159, 0.2242, 0.6841, -0.04031, 0.6841, 0.1966, 0.6841, 0.1509, 0.7067, 0.005557, 0.7067, 0.07674, 0.5, 0.08005, 0.5, 0.1051, 0.5544, 0.05184, 0.5544, 0.1966, 0.8159, -0.04031, 0.8159, 0.005557, 0.7933, 0.1509, 0.7933, 0.08005, 1.0, 0.07674, 1.0, 0.05184, 0.9456, 0.1051, 0.9456, -0.07379, 0.8159, -0.07379, 0.6841, -0.07394, 0.6841, -0.07394, 0.8159, 0.1966, 0.6841, 0.1966, 0.8159, 0.1958, 0.8159, 0.1958, 0.6841, -0.07379, 0.6841, 0.1675, 0.6841, 0.1213, 0.7067, -0.02741, 0.7067, 0.04611, 0.5, 0.04803, 0.5, 0.07334, 0.5544, 0.0209, 0.5544, 0.1675, 0.8159, -0.07379, 0.8159, -0.02741, 0.7933, 0.1213, 0.7933, 0.04803, 1.0, 0.04611, 1.0, 0.0209, 0.9456, 0.07334, 0.9456, -0.1063, 0.8159, -0.1063, 0.6841, -0.1062, 0.6841, -0.1062, 0.8159, 0.1675, 0.6841, 0.1675, 0.8159, 0.1669, 0.8159, 0.1669, 0.6841, -0.1063, 0.6841, 0.1375, 0.6841, 0.09098, 0.7067, -0.05966, 0.7067, 0.01514, 0.5, 0.01625, 0.5, 0.04169, 0.5544, -0.01026, 0.5544, 0.1375, 0.8159, -0.1063, 0.8159, -0.05966, 0.7933, 0.09098, 0.7933, 0.01625, 1.0, 0.01514, 1.0, -0.01026, 0.9456, 0.04169, 0.9456, 0.909, 0.7067, 1.06, 0.7067, 0.9583, 0.5544, 1.01, 0.5544])
me_cylinder.materials.append(mat_material_001)
me_cylinder.use_remesh_fix_poles = True
me_cylinder.use_remesh_preserve_attributes = False
me_cylinder.use_mirror_vertex_groups = False
me_cylinder.update()

# ---- objects
ob_light = bpy.data.objects.new('Light', light_light)
ob_camera = bpy.data.objects.new('Camera', cam_camera)
ob_cylinder = bpy.data.objects.new('Cylinder', me_cylinder)

# ---- transforms, parenting, visibility, modifiers, constraints
ob_light.location = (4.076, 1.005, 5.904)
ob_light.rotation_euler = (0.6503, 0.05522, 1.866)
ob_light.lock_rotations_4d = False
ob_light.empty_display_type = 'ARROWS'
ob_light.color = (0.0, 0.0, 0.0, 0.0)
ob_light.lineart.crease_threshold = 0.0
ob_camera.location = (7.359, -6.926, 4.958)
ob_camera.rotation_euler = (1.109, 0.0, 0.8149)
ob_camera.lock_rotations_4d = False
ob_camera.empty_display_type = 'ARROWS'
ob_camera.color = (0.0, 0.0, 0.0, 0.0)
ob_camera.display_type = 'WIRE'
ob_camera.lineart.crease_threshold = 0.0
ob_cylinder.location = (0.0, 0.0, 0.0)
ob_cylinder.lineart.crease_threshold = 0.0

# ---- collection membership
col_collection.objects.link(ob_light)
col_collection.objects.link(ob_camera)
col_collection.objects.link(ob_cylinder)

# ---- scene / render settings (as saved in the file)
scene.camera = ob_camera
scene.frame_start = 1; scene.frame_end = 250; scene.frame_set(1)
scene.render.engine = 'BLENDER_EEVEE_NEXT'
scene.cycles.use_denoising = False
scene.cycles.samples = 128
scene.cycles.sampling_pattern = 'TABULATED_SOBOL'
scene.cycles.use_adaptive_sampling = False
scene.cycles.use_light_tree = False
scene.view_settings.view_transform = 'Filmic'
bpy.context.view_layer.update()
